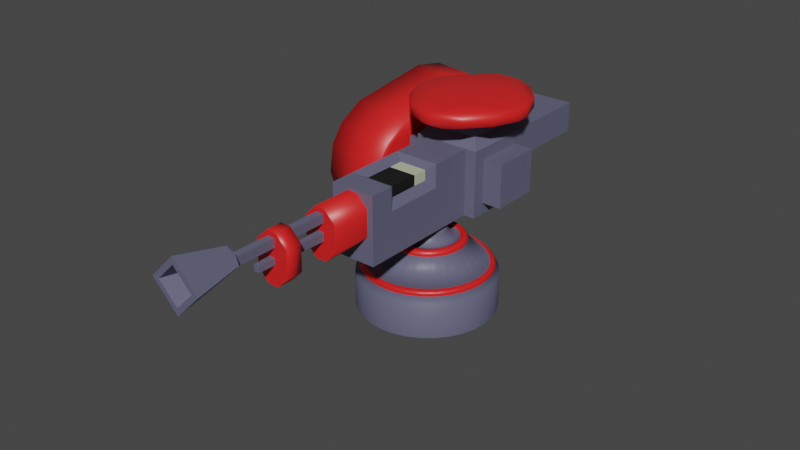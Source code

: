 # Source: MG_Turret_1.blend  (saved by Blender 2.81.16; exported with 4.5.12 LTS)
import bpy
from mathutils import Matrix  # noqa: F401  (used for matrix-valued properties, if any)

bpy.ops.wm.read_factory_settings(use_empty=True)
scene = bpy.context.scene
scene.name = 'Scene'

# ---- collections
col_collection = bpy.data.collections.new('Collection'); scene.collection.children.link(col_collection)

# ---- materials (node trees are filled in below, after node groups)
mat_grey_metal = bpy.data.materials.new('Grey_Metal')
mat_grey_metal.use_transparent_shadow = False
mat_base_red = bpy.data.materials.new('Base_Red')
mat_base_red.alpha_threshold = 0.0
mat_base_red.use_transparent_shadow = False
mat_base_red.line_color = (0.0, 0.0, 0.0, 1.0)
mat_light_grey_metal = bpy.data.materials.new('Light_Grey_Metal')
mat_light_grey_metal.use_transparent_shadow = False
mat_off_red = bpy.data.materials.new('Off_Red')
mat_off_red.use_transparent_shadow = False
mat_black = bpy.data.materials.new('Black')
mat_black.use_transparent_shadow = False

# ---- material node trees
mat_grey_metal.use_nodes = True; mat_grey_metal.node_tree.nodes.clear()
_N = mat_grey_metal.node_tree.nodes; _L = mat_grey_metal.node_tree.links
n0 = _N.new('ShaderNodeOutputMaterial'); n0.name = 'Material Output'; n0.location = (300, 300)
n1 = _N.new('ShaderNodeBsdfPrincipled'); n1.name = 'Principled BSDF'; n1.location = (10, 300)
n1.distribution = 'GGX'
n1.subsurface_method = 'BURLEY'
n1.inputs[0].default_value = (0.1208, 0.1225, 0.196, 1.0)
n1.inputs[3].default_value = 1.45
n1.inputs[27].default_value = (0.0, 0.0, 0.0, 1.0)
n1.inputs[28].default_value = 1.0
_L.new(n1.outputs[0], n0.inputs[0])
n0.is_active_output = True
mat_base_red.use_nodes = True; mat_base_red.node_tree.nodes.clear()
_N = mat_base_red.node_tree.nodes; _L = mat_base_red.node_tree.links
n0 = _N.new('ShaderNodeOutputMaterial'); n0.name = 'Material Output'; n0.location = (300, 300)
n1 = _N.new('ShaderNodeBsdfPrincipled'); n1.name = 'Principled BSDF'; n1.location = (10, 300)
n1.distribution = 'GGX'
n1.subsurface_method = 'BURLEY'
n1.inputs[0].default_value = (0.8, 0.01591, 0.01591, 1.0)
n1.inputs[2].default_value = 0.4
n1.inputs[3].default_value = 1.45
n1.inputs[27].default_value = (0.0, 0.0, 0.0, 1.0)
n1.inputs[28].default_value = 1.0
_L.new(n1.outputs[0], n0.inputs[0])
n0.is_active_output = True
mat_light_grey_metal.use_nodes = True; mat_light_grey_metal.node_tree.nodes.clear()
_N = mat_light_grey_metal.node_tree.nodes; _L = mat_light_grey_metal.node_tree.links
n0 = _N.new('ShaderNodeOutputMaterial'); n0.name = 'Material Output'; n0.location = (300, 300)
n1 = _N.new('ShaderNodeBsdfPrincipled'); n1.name = 'Principled BSDF'; n1.location = (10, 300)
n1.distribution = 'GGX'
n1.subsurface_method = 'BURLEY'
n1.inputs[0].default_value = (0.5099, 0.5705, 0.398, 1.0)
n1.inputs[3].default_value = 1.45
n1.inputs[27].default_value = (0.0, 0.0, 0.0, 1.0)
n1.inputs[28].default_value = 1.0
_L.new(n1.outputs[0], n0.inputs[0])
n0.is_active_output = True
mat_off_red.use_nodes = True; mat_off_red.node_tree.nodes.clear()
_N = mat_off_red.node_tree.nodes; _L = mat_off_red.node_tree.links
n0 = _N.new('ShaderNodeOutputMaterial'); n0.name = 'Material Output'; n0.location = (300, 300)
n1 = _N.new('ShaderNodeBsdfPrincipled'); n1.name = 'Principled BSDF'; n1.location = (10, 300)
n1.distribution = 'GGX'
n1.subsurface_method = 'BURLEY'
n1.inputs[0].default_value = (0.4385, 0.05051, 0.04706, 1.0)
n1.inputs[3].default_value = 1.45
n1.inputs[27].default_value = (0.0, 0.0, 0.0, 1.0)
n1.inputs[28].default_value = 1.0
_L.new(n1.outputs[0], n0.inputs[0])
n0.is_active_output = True
mat_black.use_nodes = True; mat_black.node_tree.nodes.clear()
_N = mat_black.node_tree.nodes; _L = mat_black.node_tree.links
n0 = _N.new('ShaderNodeOutputMaterial'); n0.name = 'Material Output'; n0.location = (300, 300)
n1 = _N.new('ShaderNodeBsdfPrincipled'); n1.name = 'Principled BSDF'; n1.location = (10, 300)
n1.distribution = 'GGX'
n1.subsurface_method = 'BURLEY'
n1.inputs[0].default_value = (0.0, 0.0, 0.0, 1.0)
n1.inputs[2].default_value = 1.0
n1.inputs[3].default_value = 1.45
n1.inputs[27].default_value = (0.0, 0.0, 0.0, 1.0)
n1.inputs[28].default_value = 1.0
_L.new(n1.outputs[0], n0.inputs[0])
n0.is_active_output = True

# ---- world
world_world = bpy.data.worlds.new('World'); scene.world = world_world
world_world.use_nodes = True; world_world.node_tree.nodes.clear()
_N = world_world.node_tree.nodes; _L = world_world.node_tree.links
n0 = _N.new('ShaderNodeOutputWorld'); n0.name = 'World Output'; n0.location = (300, 300)
n1 = _N.new('ShaderNodeBackground'); n1.name = 'Background'; n1.location = (10, 300)
n1.inputs[0].default_value = (0.05088, 0.05088, 0.05088, 1.0)
_L.new(n1.outputs[0], n0.inputs[0])
n0.is_active_output = True
world_world.color = (0.05088, 0.05088, 0.05088)
world_world.use_sun_shadow = False
world_world.sun_shadow_jitter_overblur = 0.0

# ---- meshes
me_cube_001 = bpy.data.meshes.new('Cube.001')
me_cube_001.from_pydata([(-0.2848, 0.2903, -0.8975), (-0.2848, 0.2903, -0.524), (-0.2848, 0.6639, -0.8975), (-0.2848, 0.6639, -0.524), (0.2848, 0.2903, -0.8975), (0.2848, 0.2903, -0.524), (0.2848, 0.6639, -0.8975), (0.2848, 0.6639, -0.524), (-0.2306, 0.7619, -0.7118), (-0.2848, 0.1923, -0.9955), (-0.2183, 0.2588, -0.3491), (-0.2183, 0.6954, -0.3491), (0.2183, 0.6954, -0.3491), (0.2306, 0.7619, -0.7118), (0.2848, 0.1923, -0.9955), (0.2183, 0.2588, -0.3491), (-0.2848, 0.1923, -0.426), (-0.2306, 0.7619, -0.4543), (0.2306, 0.7619, -0.4543), (0.2848, 0.1923, -0.426), (-0.4539, 0.6639, -0.8975), (-0.4539, 0.2903, -0.8975), (-0.4539, 0.2903, -0.524), (-0.4539, 0.6639, -0.524), (0.4539, 0.6639, -0.524), (0.4539, 0.6639, -0.8975), (0.4539, 0.2903, -0.8975), (0.4539, 0.2903, -0.524), (0.1899, 0.1923, -0.9955), (0.1899, 0.1923, -0.426), (-0.1899, 0.1923, -0.426), (-0.1899, 0.1923, -0.9955), (-0.2848, 0.7619, -0.426), (-0.2848, 0.7619, -0.9955), (0.2848, 0.7619, -0.9955), (0.2848, 0.7619, -0.426), (-0.2306, 1.482, -0.4543), (-0.2306, 1.482, -0.7118), (0.2306, 1.482, -0.7118), (0.2306, 1.482, -0.4543), (-0.1899, -0.7963, -0.9955), (-0.1899, -0.7963, -0.426), (0.1899, -0.7963, -0.9955), (0.1899, -0.7963, -0.426), (0.1899, -0.6078, -0.426), (-0.1899, -0.6078, -0.426), (-0.1899, -0.6078, -0.9955), (0.1899, -0.6078, -0.9955), (-0.1899, -0.1439, -0.426), (-0.1899, -0.1439, -0.9955), (0.1899, -0.1439, -0.9955), (0.1899, -0.1439, -0.426), (0.2848, 0.1923, -0.6242), (0.2848, 0.2903, -0.654), (0.4539, 0.2903, -0.654), (0.1899, -0.7963, -0.6242), (0.1899, 0.1923, -0.6242), (0.1899, -0.6078, -0.6242), (0.1899, -0.1439, -0.6242), (0.1421, -0.5455, -0.4632), (-0.09427, -0.5455, -0.4632), (-0.09427, -0.2062, -0.4632), (0.1421, -0.2062, -0.4632), (0.1421, -0.5455, -0.5496), (0.1421, -0.2062, -0.5496), (0.2183, 0.6954, -0.2551), (0.2183, 0.2588, -0.2551), (-0.2183, 0.2588, -0.2551), (-0.2183, 0.6954, -0.2551), (-0.2198, 0.2593, -0.07496), (-0.2198, 0.6959, -0.07496), (0.2168, 0.6959, -0.07496), (0.2168, 0.2593, -0.07496), (0.4493, 0.5807, -0.2244), (-0.4483, 0.373, -0.2365), (0.1036, 0.02789, -0.2284), (-0.1038, 0.926, -0.2324), (0.4468, 0.5816, -0.09363), (0.447, 0.3742, -0.09364), (-0.4508, 0.374, -0.1057), (-0.451, 0.5805, -0.1057), (0.1023, 0.02869, -0.09765), (-0.1049, 0.02858, -0.09766), (-0.1051, 0.9268, -0.1017), (0.1017, 0.9269, -0.1017), (0.4073, 0.7269, -0.2025), (0.4918, 0.5231, -0.1999), (0.4493, 0.5807, -0.2244), (0.4918, 0.4318, -0.1993), (0.4076, 0.228, -0.1996), (0.4733, 0.4298, -0.2099), (-0.4073, 0.2273, -0.2138), (-0.4918, 0.431, -0.2164), (-0.4484, 0.373, -0.2365), (-0.4918, 0.5224, -0.2169), (-0.4076, 0.7262, -0.2167), (-0.4729, 0.5242, -0.2259), (0.2495, 0.06963, -0.2014), (0.04583, -0.01492, -0.2045), (0.1036, 0.02786, -0.2284), (-0.04541, -0.01498, -0.2061), (-0.2492, 0.0693, -0.2101), (-0.04721, 0.003752, -0.217), (-0.2495, 0.8845, -0.2148), (-0.04583, 0.9691, -0.2118), (-0.1038, 0.926, -0.2324), (0.04541, 0.9691, -0.2102), (0.2492, 0.8849, -0.2062), (0.04737, 0.9503, -0.2188), (0.4061, 0.2285, -0.1134), (0.4903, 0.4323, -0.1131), (0.4471, 0.3741, -0.09365), (0.4903, 0.5236, -0.1137), (0.4058, 0.7274, -0.1163), (0.4469, 0.5817, -0.09364), (-0.4091, 0.7267, -0.1305), (-0.4933, 0.5228, -0.1308), (-0.451, 0.5806, -0.1058), (-0.4933, 0.4315, -0.1302), (-0.4088, 0.2278, -0.1276), (-0.4508, 0.3739, -0.1057), (-0.2507, 0.06979, -0.1239), (-0.04691, -0.01448, -0.1199), (-0.1049, 0.02855, -0.09767), (0.04433, -0.01442, -0.1183), (0.248, 0.07013, -0.1153), (0.1023, 0.02866, -0.09766), (0.2477, 0.8854, -0.12), (0.04391, 0.9696, -0.124), (0.1018, 0.9269, -0.1017), (-0.04733, 0.9696, -0.1256), (-0.251, 0.885, -0.1287), (-0.1051, 0.9268, -0.1017)], [], [(1, 3, 23, 22), (17, 18, 39, 36), (6, 7, 24, 25), (16, 9, 31, 30), (33, 34, 14, 9), (82, 81, 72, 69), (0, 2, 33, 9), (1, 0, 9, 16), (3, 1, 16, 32), (2, 3, 32, 33), (7, 6, 34, 35), (6, 4, 14, 34), (5, 7, 35, 19), (53, 5, 19, 52), (10, 11, 32, 16), (11, 12, 35, 32), (12, 15, 19, 35), (15, 10, 16, 19), (67, 66, 75, 102, 101, 91, 93, 74), (68, 67, 74, 96, 95, 103, 105, 76), (103, 95, 115, 131), (65, 68, 76, 108, 107, 85, 87, 73), (2, 0, 21, 20), (53, 4, 26, 54), (4, 6, 25, 26), (3, 2, 20, 23), (0, 1, 22, 21), (7, 5, 27, 24), (57, 44, 43, 55), (9, 14, 28, 31), (19, 16, 30, 29), (52, 19, 29, 56), (46, 47, 42, 40), (45, 46, 40, 41), (44, 45, 41, 43), (17, 8, 33, 32), (8, 13, 34, 33), (18, 17, 32, 35), (13, 18, 35, 34), (37, 36, 39, 38), (8, 17, 36, 37), (18, 13, 38, 39), (13, 8, 37, 38), (30, 31, 49, 48), (29, 30, 48, 51), (40, 42, 55, 43, 41), (49, 50, 47, 46), (48, 49, 46, 45), (56, 29, 51, 58), (31, 28, 50, 49), (28, 56, 58, 50), (50, 58, 57, 47), (14, 52, 56, 28), (47, 57, 55, 42), (5, 53, 54, 27), (4, 53, 52, 14), (44, 57, 63, 59), (48, 45, 60, 61), (57, 58, 64, 63), (45, 44, 59, 60), (58, 51, 62, 64), (51, 48, 61, 62), (12, 11, 68, 65), (10, 15, 66, 67), (11, 10, 67, 68), (15, 12, 65, 66), (93, 92, 94, 96, 74), (77, 114, 113, 127, 129, 84, 71), (99, 98, 100, 102, 75), (66, 65, 73, 90, 89, 97, 99, 75), (117, 116, 118, 120, 79, 80), (71, 70, 69, 72), (123, 122, 124, 126, 81, 82), (84, 83, 70, 71), (80, 79, 69, 70), (79, 120, 119, 121, 123, 82, 69), (78, 77, 71, 72), (86, 112, 110, 88), (116, 94, 92, 118), (122, 100, 98, 124), (128, 106, 104, 130), (81, 126, 125, 109, 111, 78, 72), (83, 132, 131, 115, 117, 80, 70), (129, 128, 130, 132, 83, 84), (111, 110, 112, 114, 77, 78), (91, 101, 121, 119), (105, 104, 106, 108, 76), (85, 107, 127, 113), (97, 89, 109, 125), (85, 86, 87), (88, 89, 90), (91, 92, 93), (94, 95, 96), (97, 98, 99), (100, 101, 102), (103, 104, 105), (106, 107, 108), (109, 110, 111), (112, 113, 114), (115, 116, 117), (118, 119, 120), (121, 122, 123), (124, 125, 126), (127, 128, 129), (130, 131, 132), (127, 107, 106, 128), (103, 131, 130, 104), (115, 95, 94, 116), (91, 119, 118, 92), (121, 101, 100, 122), (97, 125, 124, 98), (85, 113, 112, 86), (109, 89, 88, 110), (87, 86, 88, 90, 73), (25, 24, 27, 54, 26)])
me_cube_001.polygons.foreach_set('use_smooth', [0, 0, 0, 0, 0, 1, 0, 0, 0, 0, 0, 0, 0, 0, 0, 0, 0, 0, 1, 1, 1, 1, 0, 0, 0, 0, 0, 0, 0, 0, 0, 0, 0, 0, 0, 0, 0, 0, 0, 0, 0, 0, 0, 0, 0, 0, 0, 0, 0, 0, 0, 0, 0, 0, 0, 0, 0, 0, 0, 0, 0, 0, 0, 0, 0, 0, 1, 1, 1, 1, 1, 1, 1, 1, 1, 1, 1, 1, 1, 1, 1, 1, 1, 1, 1, 1, 1, 1, 1, 1, 1, 1, 1, 1, 1, 1, 1, 1, 1, 1, 1, 1, 1, 1, 1, 1, 1, 1, 1, 1, 1, 1, 1, 1, 0])
me_cube_001.polygons.foreach_set('material_index', [0, 0, 0, 0, 0, 1, 0, 0, 0, 0, 0, 0, 0, 0, 0, 0, 0, 0, 1, 1, 1, 1, 0, 0, 0, 0, 0, 0, 0, 0, 0, 0, 0, 0, 0, 0, 0, 0, 0, 0, 0, 0, 0, 0, 0, 0, 0, 0, 0, 0, 0, 0, 0, 0, 0, 0, 0, 0, 0, 0, 0, 0, 0, 0, 0, 0, 1, 1, 1, 1, 1, 1, 1, 1, 1, 1, 1, 1, 1, 1, 1, 1, 1, 1, 1, 1, 1, 1, 1, 1, 1, 1, 1, 1, 1, 1, 1, 1, 1, 1, 1, 1, 1, 1, 1, 1, 1, 1, 1, 1, 1, 1, 1, 1, 0])
_uv = me_cube_001.uv_layers.new(name='UVMap')
_uv.uv.foreach_set('vector', [0.582, 0.04301, 0.582, 0.207, 0.582, 0.207, 0.582, 0.04301, 0.6012, 0.2738, 0.6012, 0.4762, 0.6012, 0.4762, 0.6012, 0.2738, 0.418, 0.543, 0.582, 0.543, 0.582, 0.543, 0.418, 0.543, 0.625, 0.0, 0.375, 0.0, 0.375, 0.0, 0.625, 0.0, 0.125, 0.5, 0.375, 0.5, 0.375, 0.75, 0.125, 0.75, 0.7444, 0.7345, 0.6405, 0.7345, 0.6405, 0.7345, 0.8595, 0.7345, 0.418, 0.04301, 0.418, 0.207, 0.375, 0.25, 0.375, 0.0, 0.582, 0.04301, 0.418, 0.04301, 0.375, 0.0, 0.625, 0.0, 0.582, 0.207, 0.582, 0.04301, 0.625, 0.0, 0.625, 0.25, 0.418, 0.207, 0.582, 0.207, 0.625, 0.25, 0.375, 0.25, 0.582, 0.543, 0.418, 0.543, 0.375, 0.5, 0.625, 0.5, 0.418, 0.543, 0.418, 0.707, 0.375, 0.75, 0.375, 0.5, 0.582, 0.707, 0.582, 0.543, 0.625, 0.5, 0.625, 0.75, 0.5249, 0.707, 0.582, 0.707, 0.625, 0.75, 0.538, 0.75, 0.8595, 0.7345, 0.8595, 0.5155, 0.875, 0.5, 0.875, 0.75, 0.8595, 0.5155, 0.6405, 0.5155, 0.625, 0.5, 0.875, 0.5, 0.6405, 0.5155, 0.6405, 0.7345, 0.625, 0.75, 0.625, 0.5, 0.6405, 0.7345, 0.8595, 0.7345, 0.875, 0.75, 0.625, 0.75, 0.8595, 0.7345, 0.6405, 0.7345, 0.6405, 0.7345, 0.6714, 0.7345, 0.7237, 0.7345, 0.7763, 0.7345, 0.8594, 0.7345, 0.8595, 0.7345, 0.8595, 0.5155, 0.8595, 0.7345, 0.8595, 0.7345, 0.8595, 0.7035, 0.8595, 0.6514, 0.8595, 0.5986, 0.8595, 0.5156, 0.8595, 0.5155, 0.8595, 0.5986, 0.8595, 0.6514, 0.8595, 0.6514, 0.8595, 0.5986, 0.6405, 0.5155, 0.8595, 0.5155, 0.8595, 0.5155, 0.8285, 0.5155, 0.7763, 0.5155, 0.7237, 0.5155, 0.6406, 0.5155, 0.6405, 0.5155, 0.418, 0.207, 0.418, 0.04301, 0.418, 0.04301, 0.418, 0.207, 0.5249, 0.707, 0.418, 0.707, 0.418, 0.707, 0.5249, 0.707, 0.418, 0.707, 0.418, 0.543, 0.418, 0.543, 0.418, 0.707, 0.582, 0.207, 0.418, 0.207, 0.418, 0.207, 0.582, 0.207, 0.418, 0.04301, 0.582, 0.04301, 0.582, 0.04301, 0.418, 0.04301, 0.582, 0.543, 0.582, 0.707, 0.582, 0.707, 0.582, 0.543, 0.538, 0.75, 0.625, 0.75, 0.625, 0.75, 0.538, 0.75, 0.125, 0.75, 0.375, 0.75, 0.375, 0.75, 0.125, 0.75, 0.625, 0.75, 0.875, 0.75, 0.875, 0.75, 0.625, 0.75, 0.538, 0.75, 0.625, 0.75, 0.625, 0.75, 0.538, 0.75, 0.125, 0.75, 0.375, 0.75, 0.375, 0.75, 0.125, 0.75, 0.625, 0.0, 0.375, 0.0, 0.375, 0.0, 0.625, 0.0, 0.625, 0.75, 0.875, 0.75, 0.875, 0.75, 0.625, 0.75, 0.6012, 0.2738, 0.3988, 0.2738, 0.375, 0.25, 0.625, 0.25, 0.3988, 0.2738, 0.3988, 0.4762, 0.375, 0.5, 0.375, 0.25, 0.6012, 0.4762, 0.6012, 0.2738, 0.625, 0.25, 0.625, 0.5, 0.3988, 0.4762, 0.6012, 0.4762, 0.625, 0.5, 0.375, 0.5, 0.3988, 0.2738, 0.6012, 0.2738, 0.6012, 0.4762, 0.3988, 0.4762, 0.3988, 0.2738, 0.6012, 0.2738, 0.6012, 0.2738, 0.3988, 0.2738, 0.6012, 0.4762, 0.3988, 0.4762, 0.3988, 0.4762, 0.6012, 0.4762, 0.3988, 0.4762, 0.3988, 0.2738, 0.3988, 0.2738, 0.3988, 0.4762, 0.625, 0.0, 0.375, 0.0, 0.375, 0.0, 0.625, 0.0, 0.625, 0.75, 0.875, 0.75, 0.875, 0.75, 0.625, 0.75, 0.125, 0.75, 0.375, 0.75, 0.538, 0.75, 0.625, 0.75, 0.875, 0.75, 0.125, 0.75, 0.375, 0.75, 0.375, 0.75, 0.125, 0.75, 0.625, 0.0, 0.375, 0.0, 0.375, 0.0, 0.625, 0.0, 0.538, 0.75, 0.625, 0.75, 0.625, 0.75, 0.538, 0.75, 0.125, 0.75, 0.375, 0.75, 0.375, 0.75, 0.125, 0.75, 0.375, 0.75, 0.538, 0.75, 0.538, 0.75, 0.375, 0.75, 0.375, 0.75, 0.538, 0.75, 0.538, 0.75, 0.375, 0.75, 0.375, 0.75, 0.538, 0.75, 0.538, 0.75, 0.375, 0.75, 0.375, 0.75, 0.538, 0.75, 0.538, 0.75, 0.375, 0.75, 0.582, 0.707, 0.5249, 0.707, 0.5249, 0.707, 0.582, 0.707, 0.418, 0.707, 0.5249, 0.707, 0.538, 0.75, 0.375, 0.75, 0.625, 0.75, 0.538, 0.75, 0.538, 0.75, 0.625, 0.75, 0.625, 0.0, 0.625, 0.0, 0.625, 0.0, 0.625, 0.0, 0.538, 0.75, 0.538, 0.75, 0.538, 0.75, 0.538, 0.75, 0.875, 0.75, 0.625, 0.75, 0.625, 0.75, 0.875, 0.75, 0.538, 0.75, 0.625, 0.75, 0.625, 0.75, 0.538, 0.75, 0.625, 0.75, 0.875, 0.75, 0.875, 0.75, 0.625, 0.75, 0.6405, 0.5155, 0.8595, 0.5155, 0.8595, 0.5155, 0.6405, 0.5155, 0.8595, 0.7345, 0.6405, 0.7345, 0.6405, 0.7345, 0.8595, 0.7345, 0.8595, 0.5155, 0.8595, 0.7345, 0.8595, 0.7345, 0.8595, 0.5155, 0.6405, 0.7345, 0.6405, 0.5155, 0.6405, 0.5155, 0.6405, 0.7345, 0.8594, 0.7345, 0.8244, 0.7345, 0.8396, 0.7345, 0.8595, 0.7345, 0.8595, 0.7345, 0.6405, 0.5155, 0.6406, 0.5155, 0.7237, 0.5155, 0.7763, 0.5155, 0.7558, 0.5155, 0.7558, 0.5155, 0.6405, 0.5155, 0.6405, 0.7344, 0.6405, 0.6994, 0.6405, 0.7146, 0.6405, 0.7345, 0.6405, 0.7345, 0.6405, 0.7345, 0.6405, 0.5155, 0.6405, 0.5155, 0.6405, 0.5465, 0.6405, 0.5986, 0.6405, 0.6514, 0.6405, 0.7344, 0.6405, 0.7345, 0.8595, 0.631, 0.8595, 0.6994, 0.8595, 0.7146, 0.8595, 0.7345, 0.8595, 0.7345, 0.8595, 0.6309, 0.6405, 0.5155, 0.8595, 0.5155, 0.8595, 0.7345, 0.6405, 0.7345, 0.7443, 0.7345, 0.6756, 0.7345, 0.6604, 0.7345, 0.6405, 0.7345, 0.6405, 0.7345, 0.7444, 0.7345, 0.7558, 0.5155, 0.8595, 0.5155, 0.8595, 0.5155, 0.6405, 0.5155, 0.8595, 0.6309, 0.8595, 0.7345, 0.8595, 0.7345, 0.8595, 0.5155, 0.8595, 0.7345, 0.8594, 0.7345, 0.7763, 0.7345, 0.7237, 0.7345, 0.7443, 0.7345, 0.7444, 0.7345, 0.8595, 0.7345, 0.6405, 0.6195, 0.6405, 0.5155, 0.6405, 0.5155, 0.6405, 0.7345, 0.6756, 0.5354, 0.6756, 0.5354, 0.6604, 0.5506, 0.6604, 0.5506, 0.8396, 0.6994, 0.8396, 0.6994, 0.8244, 0.7146, 0.8244, 0.7146, 0.6756, 0.7146, 0.6756, 0.7146, 0.6604, 0.6994, 0.6604, 0.6994, 0.8244, 0.5354, 0.8244, 0.5354, 0.8396, 0.5506, 0.8396, 0.5506, 0.6405, 0.7345, 0.6405, 0.7344, 0.6405, 0.6514, 0.6405, 0.5986, 0.6405, 0.6195, 0.6405, 0.6195, 0.6405, 0.7345, 0.8595, 0.5155, 0.8595, 0.5156, 0.8595, 0.5986, 0.8595, 0.6514, 0.8595, 0.631, 0.8595, 0.6309, 0.8595, 0.5155, 0.7558, 0.5155, 0.8244, 0.5155, 0.8396, 0.5155, 0.8595, 0.5155, 0.8595, 0.5155, 0.7558, 0.5155, 0.6405, 0.6195, 0.6405, 0.5506, 0.6405, 0.5354, 0.6405, 0.5155, 0.6405, 0.5155, 0.6405, 0.6195, 0.7763, 0.7345, 0.7237, 0.7345, 0.7237, 0.7345, 0.7763, 0.7345, 0.8595, 0.5156, 0.8595, 0.5506, 0.8595, 0.5354, 0.8595, 0.5155, 0.8595, 0.5155, 0.7237, 0.5155, 0.7763, 0.5155, 0.7763, 0.5155, 0.7237, 0.5155, 0.6405, 0.6514, 0.6405, 0.5986, 0.6405, 0.5986, 0.6405, 0.6514, 0.7237, 0.5155, 0.6955, 0.5155, 0.6955, 0.5155, 0.6604, 0.5506, 0.6405, 0.5705, 0.6601, 0.5509, 0.7763, 0.7345, 0.8595, 0.7345, 0.8594, 0.7345, 0.8396, 0.7345, 0.8595, 0.7345, 0.8595, 0.7345, 0.6405, 0.6514, 0.6405, 0.7345, 0.6405, 0.7344, 0.6756, 0.7146, 0.6955, 0.7345, 0.676, 0.7149, 0.8595, 0.5986, 0.8595, 0.5155, 0.8595, 0.5156, 0.8595, 0.5354, 0.8595, 0.5155, 0.8595, 0.5155, 0.6405, 0.5986, 0.6405, 0.6195, 0.6405, 0.6195, 0.6756, 0.5354, 0.6955, 0.5155, 0.6853, 0.5258, 0.8595, 0.6514, 0.8595, 0.6309, 0.8595, 0.631, 0.8595, 0.7146, 0.8595, 0.7345, 0.8595, 0.7345, 0.7237, 0.7345, 0.7444, 0.7345, 0.7443, 0.7345, 0.6604, 0.6994, 0.6405, 0.6795, 0.6507, 0.6897, 0.7763, 0.5155, 0.7558, 0.5155, 0.7558, 0.5155, 0.8396, 0.5155, 0.8595, 0.5155, 0.8595, 0.5155, 0.7763, 0.5155, 0.7763, 0.5155, 0.8244, 0.5354, 0.8244, 0.5354, 0.8595, 0.5986, 0.8595, 0.5986, 0.8396, 0.5506, 0.8396, 0.5506, 0.8595, 0.6514, 0.8595, 0.6514, 0.8396, 0.6994, 0.8396, 0.6994, 0.7763, 0.7345, 0.7763, 0.7345, 0.8244, 0.7146, 0.8244, 0.7146, 0.7237, 0.7345, 0.7237, 0.7345, 0.6756, 0.7146, 0.6756, 0.7146, 0.6405, 0.6514, 0.6405, 0.6514, 0.6604, 0.6994, 0.6604, 0.6994, 0.7237, 0.5155, 0.7237, 0.5155, 0.6756, 0.5354, 0.6756, 0.5354, 0.6405, 0.5986, 0.6405, 0.5986, 0.6604, 0.5506, 0.6604, 0.5506, 0.6406, 0.5155, 0.6756, 0.5155, 0.6604, 0.5155, 0.6405, 0.5155, 0.6405, 0.5155, 0.418, 0.543, 0.582, 0.543, 0.582, 0.707, 0.5249, 0.707, 0.418, 0.707])
me_cube_001.materials.append(mat_grey_metal)
me_cube_001.materials.append(mat_base_red)
me_cube_001.use_remesh_fix_poles = True
me_cube_001.use_remesh_preserve_attributes = False
me_cube_001.use_mirror_vertex_groups = False
me_cube_001.update()
me_cube_002 = bpy.data.meshes.new('Cube.002')
me_cube_002.from_pydata([(0.1421, -0.5455, -0.4632), (-0.09427, -0.5455, -0.4632), (-0.09427, -0.2062, -0.4632), (0.1421, -0.2062, -0.4632), (0.1421, -0.5455, -0.5496), (0.1421, -0.2062, -0.5496)], [], [(4, 5, 3, 0), (0, 3, 2, 1)])
me_cube_002.polygons.foreach_set('material_index', [1, 1])
_uv = me_cube_002.uv_layers.new(name='UVMap')
_uv.uv.foreach_set('vector', [0.538, 0.75, 0.538, 0.75, 0.625, 0.75, 0.625, 0.75, 0.625, 0.75, 0.625, 0.75, 0.875, 0.75, 0.625, 0.0])
me_cube_002.materials.append(mat_grey_metal)
me_cube_002.materials.append(mat_light_grey_metal)
me_cube_002.use_remesh_fix_poles = True
me_cube_002.use_remesh_preserve_attributes = False
me_cube_002.use_mirror_vertex_groups = False
me_cube_002.update()
me_cube_003 = bpy.data.meshes.new('Cube.003')
me_cube_003.from_pydata([(-0.03865, -1.344, -0.4785), (0.03865, -1.344, -0.4785), (-0.03865, -1.344, -0.6513), (0.03865, -1.344, -0.6513), (-0.03865, -1.344, -0.5649), (0.03865, -1.344, -0.7377), (-0.03865, -1.344, -0.7377), (0.03865, -1.344, -0.5649), (0.02773, -2.0, -0.7255), (0.02773, -2.0, -0.6635), (-0.02773, -2.0, -0.6635), (-0.02773, -2.0, -0.7255), (0.03865, -2.256, -0.5649), (0.03865, -2.256, -0.4785), (-0.03865, -2.256, -0.5649), (-0.03865, -2.256, -0.4785)], [], [(6, 5, 8, 11), (2, 6, 11, 10), (11, 8, 9, 10), (5, 3, 9, 8), (3, 2, 10, 9), (7, 1, 13, 12), (1, 0, 15, 13), (4, 7, 12, 14), (0, 4, 14, 15)])
_uv = me_cube_003.uv_layers.new(name='UVMap')
_uv.uv.foreach_set('vector', [0.4779, 0.8989, 0.4779, 0.8511, 0.4779, 0.8511, 0.4779, 0.8989, 0.5, 0.8989, 0.4779, 0.8989, 0.4779, 0.8989, 0.5, 0.8989, 0.4779, 0.8989, 0.4779, 0.8511, 0.5, 0.8511, 0.5, 0.8989, 0.4779, 0.8511, 0.5, 0.8511, 0.5, 0.8511, 0.4779, 0.8511, 0.5, 0.8511, 0.5, 0.8989, 0.5, 0.8989, 0.5, 0.8511, 0.5221, 0.8511, 0.5441, 0.8511, 0.5441, 0.8511, 0.5221, 0.8511, 0.5441, 0.8511, 0.5441, 0.8989, 0.5441, 0.8989, 0.5441, 0.8511, 0.5221, 0.8989, 0.5221, 0.8511, 0.5221, 0.8511, 0.5221, 0.8989, 0.5441, 0.8989, 0.5221, 0.8989, 0.5221, 0.8989, 0.5441, 0.8989])
me_cube_003.materials.append(mat_grey_metal)
me_cube_003.use_remesh_fix_poles = True
me_cube_003.use_remesh_preserve_attributes = False
me_cube_003.use_mirror_vertex_groups = False
me_cube_003.update()
me_cube_004 = bpy.data.meshes.new('Cube.004')
me_cube_004.from_pydata([(-0.3698, 0.977, -0.9786), (-0.3681, 0.6035, -0.9757), (-0.3712, 0.6063, -0.6022), (-0.3729, 0.9799, -0.605), (-0.3805, 0.299, -0.481), (-0.385, 1.289, -0.4885), (-0.3918, 0.4551, -0.3639), (-0.39, 0.2273, -0.4562), (-0.3805, 0.2991, -0.4809), (-0.3882, 0.0856, -0.5958), (-0.3859, -0.01016, -0.8221), (-0.3847, 0.101, -0.6147), (-0.3933, 1.593, -0.8343), (-0.3947, 1.5, -0.6066), (-0.391, 1.485, -0.6252), (-0.3952, 1.361, -0.4648), (-0.395, 1.135, -0.3691), (-0.385, 1.289, -0.4885), (-0.9982, -0.013, -0.8271), (-1.0, 0.08275, -0.6008), (-1.002, 0.2245, -0.4612), (-1.004, 0.4522, -0.3689), (-1.007, 1.132, -0.3741), (-1.007, 1.358, -0.4698), (-1.007, 1.498, -0.6116), (-1.006, 1.59, -0.8393), (1.164, 1.368, -0.452), (-0.3896, 1.473, -1.22), (-0.391, 1.591, -1.104), (-0.3865, 1.482, -1.178), (-0.3837, -0.01221, -1.092), (-0.3833, 0.1033, -1.209), (-0.3802, 0.09581, -1.167), (-1.003, 1.588, -1.109), (-1.002, 1.471, -1.225), (-0.9955, 0.1005, -1.214), (-0.996, -0.01505, -1.097)], [], [(1, 2, 4, 11, 10, 30, 32), (2, 3, 5, 17, 16, 6, 8, 4), (27, 31, 35, 34), (12, 28, 33, 25), (30, 10, 18, 36), (7, 20, 19, 9), (23, 15, 13, 24), (35, 36, 18, 19, 20, 21, 22, 23, 24, 25, 33, 34), (3, 0, 29, 28, 12, 14, 5), (6, 16, 22, 21), (14, 13, 15, 17, 5), (6, 7, 8), (9, 10, 11), (12, 13, 14), (15, 16, 17), (22, 16, 15, 23), (12, 25, 24, 13), (6, 21, 20, 7), (18, 10, 9, 19), (8, 7, 9, 11, 4), (30, 31, 32), (30, 36, 35, 31), (33, 28, 27, 34), (0, 1, 32, 31, 27, 29), (29, 27, 28)])
me_cube_004.polygons.foreach_set('use_smooth', [True] * 25)
_uv = me_cube_004.uv_layers.new(name='UVMap')
_uv.uv.foreach_set('vector', [0.418, 0.04301, 0.582, 0.04301, 0.582, 0.04301, 0.5412, 0.04301, 0.4927, 0.04301, 0.4405, 0.04301, 0.418, 0.04301, 0.582, 0.04301, 0.582, 0.207, 0.582, 0.207, 0.582, 0.207, 0.582, 0.1598, 0.582, 0.09025, 0.582, 0.04302, 0.582, 0.04301, 0.418, 0.1951, 0.418, 0.05492, 0.418, 0.05492, 0.418, 0.1951, 0.4927, 0.207, 0.4405, 0.207, 0.4405, 0.207, 0.4927, 0.207, 0.4405, 0.04301, 0.4927, 0.04301, 0.4927, 0.04301, 0.4405, 0.04301, 0.5638, 0.06702, 0.5638, 0.06702, 0.5366, 0.05263, 0.5366, 0.05263, 0.5638, 0.183, 0.5638, 0.183, 0.5366, 0.1974, 0.5366, 0.1974, 0.418, 0.05492, 0.4405, 0.04301, 0.4927, 0.04301, 0.5366, 0.05263, 0.5638, 0.06702, 0.582, 0.09025, 0.582, 0.1598, 0.5638, 0.183, 0.5366, 0.1974, 0.4927, 0.207, 0.4405, 0.207, 0.418, 0.1951, 0.582, 0.207, 0.418, 0.207, 0.418, 0.207, 0.4405, 0.207, 0.4927, 0.207, 0.5412, 0.207, 0.582, 0.207, 0.582, 0.09025, 0.582, 0.1598, 0.582, 0.1598, 0.582, 0.09025, 0.5412, 0.207, 0.5366, 0.207, 0.5638, 0.207, 0.582, 0.207, 0.582, 0.207, 0.582, 0.09025, 0.582, 0.04618, 0.582, 0.04302, 0.582, 0.05263, 0.582, 0.04301, 0.582, 0.04301, 0.4927, 0.207, 0.5408, 0.207, 0.5412, 0.207, 0.5638, 0.207, 0.582, 0.207, 0.582, 0.207, 0.582, 0.1598, 0.582, 0.1598, 0.5638, 0.183, 0.5638, 0.183, 0.4927, 0.207, 0.4927, 0.207, 0.5366, 0.1974, 0.5366, 0.1974, 0.582, 0.09025, 0.582, 0.09025, 0.5638, 0.06702, 0.5638, 0.06702, 0.4927, 0.04301, 0.4927, 0.04301, 0.5366, 0.05263, 0.5366, 0.05263, 0.582, 0.04302, 0.582, 0.06702, 0.582, 0.05263, 0.582, 0.04301, 0.582, 0.04301, 0.4405, 0.04301, 0.418, 0.04301, 0.418, 0.04301, 0.4405, 0.04301, 0.4405, 0.04301, 0.418, 0.05492, 0.418, 0.05492, 0.4405, 0.207, 0.4405, 0.207, 0.418, 0.1951, 0.418, 0.1951, 0.418, 0.207, 0.418, 0.04301, 0.418, 0.04301, 0.418, 0.05492, 0.418, 0.1951, 0.418, 0.207, 0.418, 0.207, 0.418, 0.1951, 0.4405, 0.207])
me_cube_004.materials.append(mat_base_red)
me_cube_004.materials.append(mat_grey_metal)
me_cube_004.use_remesh_fix_poles = True
me_cube_004.use_remesh_preserve_attributes = False
me_cube_004.use_mirror_vertex_groups = False
me_cube_004.update()
me_cube_006 = bpy.data.meshes.new('Cube.006')
me_cube_006.from_pydata([(0.03865, -2.256, -0.5649), (0.03865, -2.256, -0.4785), (-0.03865, -2.256, -0.5649), (-0.03865, -2.256, -0.4785), (0.0005786, -2.287, -0.6104), (0.001162, -2.809, -0.6497), (0.08862, -2.287, -0.5223), (0.128, -2.809, -0.5229), (-0.128, -2.809, -0.5206), (-0.001161, -2.809, -0.3937), (-0.08862, -2.287, -0.5212), (-0.0005784, -2.287, -0.4331), (-0.1779, -2.809, -0.5206), (0.001162, -2.809, -0.6997), (-0.001161, -2.809, -0.3438), (0.1779, -2.809, -0.5229), (-0.06376, -2.485, -0.5212), (0.0005787, -2.485, -0.5855), (-0.0005783, -2.485, -0.458), (0.06376, -2.485, -0.5223)], [], [(4, 2, 0), (0, 1, 6), (3, 2, 10), (11, 1, 3), (7, 9, 18, 19), (11, 10, 12, 14), (10, 4, 13, 12), (6, 11, 14, 15), (4, 6, 15, 13), (4, 0, 6), (2, 4, 10), (1, 11, 6), (3, 10, 11), (5, 8, 12, 13), (8, 9, 14, 12), (9, 7, 15, 14), (7, 5, 13, 15), (8, 5, 17, 16), (5, 7, 19, 17), (9, 8, 16, 18)])
me_cube_006.polygons.foreach_set('use_smooth', [1, 1, 1, 1, 0, 0, 0, 0, 0, 0, 0, 0, 0, 0, 0, 0, 0, 0, 0, 0])
_uv = me_cube_006.uv_layers.new(name='UVMap')
_uv.uv.foreach_set('vector', [0.0, 0.0, 0.5221, 0.8989, 0.5221, 0.8511, 0.5221, 0.8511, 0.5441, 0.8511, 0.0, 0.0, 0.5441, 0.8989, 0.5221, 0.8989, 0.0, 0.0, 0.0, 0.0, 0.5441, 0.8511, 0.5441, 0.8989, 0.541, 0.8578, 0.541, 0.8922, 0.541, 0.8922, 0.541, 0.8578, 0.5441, 0.8989, 0.5221, 0.8989, 0.5221, 0.8989, 0.5441, 0.8989, 0.5221, 0.8989, 0.5221, 0.8511, 0.5221, 0.8511, 0.5221, 0.8989, 0.5441, 0.8511, 0.5441, 0.8989, 0.5441, 0.8989, 0.5441, 0.8511, 0.5221, 0.8511, 0.5441, 0.8511, 0.5441, 0.8511, 0.5221, 0.8511, 0.0, 0.0, 0.5221, 0.8511, 0.0, 0.0, 0.5221, 0.8989, 0.0, 0.0, 0.5221, 0.8989, 0.5441, 0.8511, 0.5441, 0.8989, 0.0, 0.0, 0.5441, 0.8989, 0.5221, 0.8989, 0.0, 0.0, 0.5252, 0.8578, 0.5252, 0.8922, 0.5221, 0.8989, 0.5221, 0.8511, 0.5252, 0.8922, 0.541, 0.8922, 0.5441, 0.8989, 0.5221, 0.8989, 0.541, 0.8922, 0.541, 0.8578, 0.5441, 0.8511, 0.5441, 0.8989, 0.541, 0.8578, 0.5252, 0.8578, 0.5221, 0.8511, 0.5441, 0.8511, 0.5252, 0.8922, 0.5252, 0.8578, 0.5252, 0.8578, 0.5252, 0.8922, 0.5252, 0.8578, 0.541, 0.8578, 0.541, 0.8578, 0.5252, 0.8578, 0.541, 0.8922, 0.5252, 0.8922, 0.5252, 0.8922, 0.541, 0.8922])
me_cube_006.materials.append(mat_grey_metal)
me_cube_006.use_remesh_fix_poles = True
me_cube_006.use_remesh_preserve_attributes = False
me_cube_006.use_mirror_vertex_groups = False
me_cube_006.update()
me_cube_007 = bpy.data.meshes.new('Cube.007')
me_cube_007.from_pydata([(0.1386, -0.7963, -0.5887), (0.1386, -1.344, -0.5887), (-0.1386, -0.7963, -0.5402), (-0.04366, -0.7963, -0.4452), (0.04366, -0.7963, -0.4452), (0.1386, -0.7963, -0.5402), (0.1386, -0.7963, -0.7625), (0.04366, -0.7963, -0.8574), (-0.04366, -0.7963, -0.8574), (-0.1386, -0.7963, -0.7625), (-0.1386, -1.344, -0.7625), (-0.04366, -1.344, -0.8574), (-0.04366, -1.344, -0.4452), (-0.1386, -1.344, -0.5402), (0.04366, -1.344, -0.8574), (0.1386, -1.344, -0.7625), (0.1386, -1.344, -0.5402), (0.04366, -1.344, -0.4452), (-0.1386, -1.813, -0.7625), (-0.04366, -1.813, -0.8574), (0.1386, -1.813, -0.5402), (0.04366, -1.813, -0.4452), (0.04366, -1.813, -0.8574), (0.1386, -1.813, -0.7625), (-0.04366, -1.813, -0.4452), (-0.1386, -1.813, -0.5402), (-0.04366, -1.674, -0.8574), (-0.1386, -1.674, -0.7625), (-0.1386, -1.674, -0.5402), (-0.04366, -1.674, -0.4452), (0.1386, -1.674, -0.7625), (0.04366, -1.674, -0.8574), (0.04366, -1.674, -0.4452), (0.1386, -1.674, -0.5402)], [], [(8, 7, 14, 11), (4, 3, 12, 17), (0, 5, 16, 1), (6, 0, 1, 15), (28, 27, 18, 25), (26, 31, 22, 19), (18, 19, 22, 23, 20, 21, 24, 25), (32, 29, 24, 21), (28, 29, 32, 33, 30, 31, 26, 27), (30, 33, 20, 23), (10, 11, 14, 15, 1, 16, 17, 12, 13), (4, 17, 16, 5), (14, 7, 6, 15), (8, 11, 10, 9), (12, 3, 2, 13), (26, 19, 18, 27), (30, 23, 22, 31), (32, 21, 20, 33), (24, 29, 28, 25), (2, 9, 10, 13)])
me_cube_007.polygons.foreach_set('use_smooth', [1, 1, 1, 1, 1, 1, 0, 1, 0, 1, 0, 1, 1, 1, 1, 1, 1, 1, 1, 1])
me_cube_007.polygons.foreach_set('material_index', [1, 1, 1, 1, 1, 1, 1, 1, 1, 1, 1, 1, 1, 1, 1, 1, 1, 1, 1, 1])
_uv = me_cube_007.uv_layers.new(name='UVMap')
_uv.uv.foreach_set('vector', [0.4143, 0.902, 0.4143, 0.848, 0.4143, 0.848, 0.4143, 0.902, 0.5857, 0.848, 0.5857, 0.902, 0.5857, 0.902, 0.5857, 0.848, 0.5261, 0.7893, 0.5462, 0.7893, 0.5462, 0.7893, 0.5261, 0.7893, 0.4538, 0.7893, 0.5261, 0.7893, 0.5261, 0.7893, 0.4538, 0.7893, 0.5462, 0.9607, 0.4538, 0.9607, 0.4538, 0.9607, 0.5462, 0.9607, 0.4143, 0.902, 0.4143, 0.848, 0.4143, 0.848, 0.4143, 0.902, 0.4538, 0.9607, 0.4143, 0.902, 0.4143, 0.848, 0.4538, 0.7893, 0.5462, 0.7893, 0.5857, 0.848, 0.5857, 0.902, 0.5462, 0.9607, 0.5857, 0.848, 0.5857, 0.902, 0.5857, 0.902, 0.5857, 0.848, 0.5462, 0.9607, 0.5857, 0.902, 0.5857, 0.848, 0.5462, 0.7893, 0.4538, 0.7893, 0.4143, 0.848, 0.4143, 0.902, 0.4538, 0.9607, 0.4538, 0.7893, 0.5462, 0.7893, 0.5462, 0.7893, 0.4538, 0.7893, 0.4538, 0.9607, 0.4143, 0.902, 0.4143, 0.848, 0.4538, 0.7893, 0.5261, 0.7893, 0.5462, 0.7893, 0.5857, 0.848, 0.5857, 0.902, 0.5462, 0.9607, 0.5857, 0.848, 0.5857, 0.848, 0.5462, 0.7893, 0.5462, 0.7893, 0.4143, 0.848, 0.4143, 0.848, 0.4538, 0.7893, 0.4538, 0.7893, 0.4143, 0.902, 0.4143, 0.902, 0.4538, 0.9607, 0.4538, 0.9607, 0.5857, 0.902, 0.5857, 0.902, 0.5462, 0.9607, 0.5462, 0.9607, 0.4143, 0.902, 0.4143, 0.902, 0.4538, 0.9607, 0.4538, 0.9607, 0.4538, 0.7893, 0.4538, 0.7893, 0.4143, 0.848, 0.4143, 0.848, 0.5857, 0.848, 0.5857, 0.848, 0.5462, 0.7893, 0.5462, 0.7893, 0.5857, 0.902, 0.5857, 0.902, 0.5462, 0.9607, 0.5462, 0.9607, 0.5462, 0.9607, 0.4538, 0.9607, 0.4538, 0.9607, 0.5462, 0.9607])
me_cube_007.materials.append(mat_grey_metal)
me_cube_007.materials.append(mat_base_red)
me_cube_007.materials.append(mat_off_red)
me_cube_007.use_remesh_fix_poles = True
me_cube_007.use_remesh_preserve_attributes = False
me_cube_007.use_mirror_vertex_groups = False
me_cube_007.update()
me_cube_008 = bpy.data.meshes.new('Cube.008')
me_cube_008.from_pydata([(0.1289, -0.5897, -0.4696), (-0.1784, -0.5897, -0.4696), (-0.1784, -0.1487, -0.4696), (0.1289, -0.1487, -0.4696), (0.1289, -0.5897, -0.5819), (0.1289, -0.1487, -0.5819)], [], [(4, 5, 3, 0), (0, 3, 2, 1)])
me_cube_008.polygons.foreach_set('material_index', [2, 2])
_uv = me_cube_008.uv_layers.new(name='UVMap')
_uv.uv.foreach_set('vector', [0.538, 0.75, 0.538, 0.75, 0.625, 0.75, 0.625, 0.75, 0.625, 0.75, 0.625, 0.75, 0.875, 0.75, 0.625, 0.0])
me_cube_008.materials.append(mat_grey_metal)
me_cube_008.materials.append(mat_light_grey_metal)
me_cube_008.materials.append(mat_black)
me_cube_008.use_remesh_fix_poles = True
me_cube_008.use_remesh_preserve_attributes = False
me_cube_008.use_mirror_vertex_groups = False
me_cube_008.update()
me_cylinder = bpy.data.meshes.new('Cylinder')
me_cylinder.from_pydata([(0.0, 1.0, -0.5143), (-0.1812, 0.9111, 0.08521), (0.1951, 0.9808, -0.5143), (-0.3555, 0.8583, 0.08521), (0.3827, 0.9239, -0.5143), (-0.5161, 0.7724, 0.08521), (0.5556, 0.8315, -0.5143), (-0.6569, 0.6569, 0.08521), (0.7071, 0.7071, -0.5143), (-0.7724, 0.5161, 0.08521), (0.8315, 0.5556, -0.5143), (-0.8583, 0.3555, 0.08521), (0.9239, 0.3827, -0.5143), (-0.9111, 0.1812, 0.08521), (0.9808, 0.1951, -0.5143), (-0.929, 8.97e-07, 0.08521), (1.0, 7.55e-08, -0.5143), (-0.9111, -0.1812, 0.08521), (0.9808, -0.1951, -0.5143), (-0.8583, -0.3555, 0.08521), (0.9239, -0.3827, -0.5143), (-0.7724, -0.5161, 0.08521), (0.8315, -0.5556, -0.5143), (-0.6569, -0.6569, 0.08521), (0.7071, -0.7071, -0.5143), (-0.5161, -0.7724, 0.08521), (0.5556, -0.8315, -0.5143), (-0.3555, -0.8583, 0.08521), (0.3827, -0.9239, -0.5143), (-0.1812, -0.9111, 0.08521), (0.1951, -0.9808, -0.5143), (-3.027e-07, -0.929, 0.08521), (-3.258e-07, -1.0, -0.5143), (0.1812, -0.9111, 0.08521), (-0.1951, -0.9808, -0.5143), (0.3555, -0.8583, 0.08521), (-0.3827, -0.9239, -0.5143), (0.5161, -0.7724, 0.08521), (-0.5556, -0.8315, -0.5143), (0.6569, -0.6569, 0.08521), (-0.7071, -0.7071, -0.5143), (0.7724, -0.5161, 0.08521), (-0.8315, -0.5556, -0.5143), (0.8583, -0.3555, 0.08521), (-0.9239, -0.3827, -0.5143), (0.9111, -0.1812, 0.08521), (-0.9808, -0.1951, -0.5143), (0.929, 7.014e-08, 0.08521), (-1.0, 9.656e-07, -0.5143), (0.9111, 0.1812, 0.08521), (-0.9808, 0.1951, -0.5143), (0.8583, 0.3555, 0.08521), (-0.9239, 0.3827, -0.5143), (0.7724, 0.5161, 0.08521), (-0.8315, 0.5556, -0.5143), (0.6569, 0.6569, 0.08521), (-0.7071, 0.7071, -0.5143), (0.5161, 0.7724, 0.08521), (-0.5556, 0.8315, -0.5143), (0.3555, 0.8583, 0.08521), (-0.3827, 0.9239, -0.5143), (0.0, 0.929, 0.08521), (-0.1951, 0.9808, -0.5143), (0.1812, 0.9111, 0.08521), (0.0, 0.3545, 0.5143), (0.06916, 0.3477, 0.5143), (0.1357, 0.3275, 0.5143), (0.197, 0.2948, 0.5143), (0.2507, 0.2507, 0.5143), (0.2948, 0.197, 0.5143), (0.3275, 0.1357, 0.5143), (0.3477, 0.06916, 0.5143), (0.3545, 2.676e-08, 0.5143), (0.3477, -0.06916, 0.5143), (0.3275, -0.1357, 0.5143), (0.2948, -0.197, 0.5143), (0.2507, -0.2507, 0.5143), (0.197, -0.2948, 0.5143), (0.1357, -0.3275, 0.5143), (0.06916, -0.3477, 0.5143), (-1.155e-07, -0.3545, 0.5143), (-0.06916, -0.3477, 0.5143), (-0.1357, -0.3275, 0.5143), (-0.197, -0.2948, 0.5143), (-0.2507, -0.2507, 0.5143), (-0.2948, -0.197, 0.5143), (-0.3275, -0.1357, 0.5143), (-0.3477, -0.06916, 0.5143), (-0.3545, 3.423e-07, 0.5143), (-0.3477, 0.06916, 0.5143), (-0.3275, 0.1357, 0.5143), (-0.2948, 0.197, 0.5143), (-0.2507, 0.2507, 0.5143), (-0.197, 0.2948, 0.5143), (-0.1357, 0.3275, 0.5143), (-0.06916, 0.3477, 0.5143), (0.0, 0.2732, 0.6283), (0.0533, 0.268, 0.6283), (0.1046, 0.2524, 0.6283), (0.1518, 0.2272, 0.6283), (0.1932, 0.1932, 0.6283), (0.2272, 0.1518, 0.6283), (0.2524, 0.1046, 0.6283), (0.268, 0.0533, 0.6283), (0.2732, 2.063e-08, 0.6283), (0.268, -0.0533, 0.6283), (0.2524, -0.1046, 0.6283), (0.2272, -0.1518, 0.6283), (0.1932, -0.1932, 0.6283), (0.1518, -0.2272, 0.6283), (0.1046, -0.2524, 0.6283), (0.0533, -0.268, 0.6283), (-8.902e-08, -0.2732, 0.6283), (-0.0533, -0.268, 0.6283), (-0.1046, -0.2524, 0.6283), (-0.1518, -0.2272, 0.6283), (-0.1932, -0.1932, 0.6283), (-0.2272, -0.1518, 0.6283), (-0.2524, -0.1046, 0.6283), (-0.268, -0.0533, 0.6283), (-0.2732, 2.638e-07, 0.6283), (-0.268, 0.0533, 0.6283), (-0.2524, 0.1046, 0.6283), (-0.2272, 0.1518, 0.6283), (-0.1932, 0.1932, 0.6283), (-0.1518, 0.2272, 0.6283), (-0.1046, 0.2524, 0.6283), (-0.0533, 0.268, 0.6283), (0.0, 0.2732, 0.8016), (0.0533, 0.268, 0.8016), (0.1046, 0.2524, 0.8016), (0.1518, 0.2272, 0.8016), (0.1932, 0.1932, 0.8016), (0.2272, 0.1518, 0.8016), (0.2524, 0.1046, 0.8016), (0.268, 0.0533, 0.8016), (0.2732, 2.063e-08, 0.8016), (0.268, -0.0533, 0.8016), (0.2524, -0.1046, 0.8016), (0.2272, -0.1518, 0.8016), (0.1932, -0.1932, 0.8016), (0.1518, -0.2272, 0.8016), (0.1046, -0.2524, 0.8016), (0.0533, -0.268, 0.8016), (-8.902e-08, -0.2732, 0.8016), (-0.0533, -0.268, 0.8016), (-0.1046, -0.2524, 0.8016), (-0.1518, -0.2272, 0.8016), (-0.1932, -0.1932, 0.8016), (-0.2272, -0.1518, 0.8016), (-0.2524, -0.1046, 0.8016), (-0.268, -0.0533, 0.8016), (-0.2732, 2.638e-07, 0.8016), (-0.268, 0.0533, 0.8016), (-0.2524, 0.1046, 0.8016), (-0.2272, 0.1518, 0.8016), (-0.1932, 0.1932, 0.8016), (-0.1518, 0.2272, 0.8016), (-0.1046, 0.2524, 0.8016), (-0.0533, 0.268, 0.8016), (1.845e-08, 4.563e-08, 0.8016), (0.0, 1.0, 0.01454), (-0.3637, 0.878, 0.1138), (-0.528, 0.7902, 0.1138), (0.1951, 0.9808, 0.01454), (-0.672, 0.672, 0.1138), (0.3827, 0.9239, 0.01454), (-0.7902, 0.528, 0.1138), (0.5556, 0.8315, 0.01454), (-0.878, 0.3637, 0.1138), (0.7071, 0.7071, 0.01454), (-0.9321, 0.1854, 0.1138), (0.8315, 0.5556, 0.01454), (-0.9504, 9.264e-07, 0.1138), (0.9239, 0.3827, 0.01454), (-0.9321, -0.1854, 0.1138), (0.9808, 0.1951, 0.01454), (-0.878, -0.3637, 0.1138), (1.0, 7.55e-08, 0.01454), (-0.7902, -0.528, 0.1138), (0.9808, -0.1951, 0.01454), (-0.672, -0.672, 0.1138), (0.9239, -0.3827, 0.01454), (-0.528, -0.7902, 0.1138), (0.8315, -0.5556, 0.01454), (-0.3637, -0.878, 0.1138), (0.7071, -0.7071, 0.01454), (-0.1854, -0.9321, 0.1138), (0.5556, -0.8315, 0.01454), (-3.07e-07, -0.9504, 0.1138), (0.3827, -0.9239, 0.01454), (0.1854, -0.9321, 0.1138), (0.1951, -0.9808, 0.01454), (0.3637, -0.878, 0.1138), (-3.258e-07, -1.0, 0.01454), (0.528, -0.7902, 0.1138), (-0.1951, -0.9808, 0.01454), (0.672, -0.672, 0.1138), (-0.3827, -0.9239, 0.01454), (0.7902, -0.528, 0.1138), (-0.5556, -0.8315, 0.01454), (0.878, -0.3637, 0.1138), (-0.7071, -0.7071, 0.01454), (0.9321, -0.1854, 0.1138), (-0.8315, -0.5556, 0.01454), (0.9504, 8.051e-08, 0.1138), (-0.9239, -0.3827, 0.01454), (0.9321, 0.1854, 0.1138), (-0.9808, -0.1951, 0.01454), (0.878, 0.3637, 0.1138), (-1.0, 9.656e-07, 0.01454), (0.7902, 0.528, 0.1138), (-0.9808, 0.1951, 0.01454), (0.672, 0.672, 0.1138), (-0.9239, 0.3827, 0.01454), (0.528, 0.7902, 0.1138), (-0.8315, 0.5556, 0.01454), (0.3637, 0.878, 0.1138), (-0.7071, 0.7071, 0.01454), (0.1854, 0.9321, 0.1138), (-0.5556, 0.8315, 0.01454), (2.706e-09, 0.889, 0.1749), (-0.3827, 0.9239, 0.01454), (2.706e-09, 0.9504, 0.1138), (-0.1951, 0.9808, 0.01454), (-0.1695, 0.8523, 0.1449), (-0.3325, 0.8028, 0.1449), (-0.6145, 0.6145, 0.1449), (-0.7225, 0.4828, 0.1449), (-0.8523, 0.1695, 0.1449), (-0.869, 8.391e-07, 0.1449), (-0.8028, -0.3325, 0.1449), (-0.7225, -0.4828, 0.1449), (-0.4828, -0.7225, 0.1449), (-0.3325, -0.8028, 0.1449), (-2.832e-07, -0.869, 0.1449), (0.1695, -0.8523, 0.1449), (0.4828, -0.7225, 0.1449), (0.6145, -0.6145, 0.1449), (0.8028, -0.3325, 0.1449), (0.8523, -0.1695, 0.1449), (0.8523, 0.1695, 0.1449), (0.8028, 0.3325, 0.1449), (0.6145, 0.6145, 0.1449), (0.4828, 0.7225, 0.1449), (-0.8028, 0.3325, 0.1449), (-0.4828, 0.7225, 0.1449), (0.1695, 0.8523, 0.1449), (0.3325, 0.8028, 0.1449), (0.7225, -0.4828, 0.1449), (0.3325, -0.8028, 0.1449), (-0.8523, -0.1695, 0.1449), (0.869, 6.561e-08, 0.1449), (-0.6145, -0.6145, 0.1449), (0.7225, 0.4828, 0.1449), (-0.1695, -0.8523, 0.1449), (0.0, 0.869, 0.1449), (-0.1063, -0.5342, 0.4677), (0.5447, 4.112e-08, 0.4677), (-0.5342, -0.1063, 0.4677), (0.4529, -0.3026, 0.4677), (0.2084, 0.5032, 0.4677), (-0.3026, 0.4529, 0.4677), (-0.5032, 0.2084, 0.4677), (0.3851, 0.3851, 0.4677), (0.5032, 0.2084, 0.4677), (0.5342, -0.1063, 0.4677), (0.5032, -0.2084, 0.4677), (0.3026, -0.4529, 0.4677), (0.1063, -0.5342, 0.4677), (-0.2084, -0.5032, 0.4677), (-0.3026, -0.4529, 0.4677), (-0.5032, -0.2084, 0.4677), (-0.5447, 5.259e-07, 0.4677), (-0.4529, 0.3026, 0.4677), (-0.3851, 0.3851, 0.4677), (-0.1063, 0.5342, 0.4677), (0.4529, 0.3026, 0.4677), (0.5342, 0.1063, 0.4677), (0.3026, 0.4529, 0.4677), (-0.2084, 0.5032, 0.4677), (-0.5342, 0.1063, 0.4677), (0.3851, -0.3851, 0.4677), (0.2084, -0.5032, 0.4677), (-0.3851, -0.3851, 0.4677), (-1.775e-07, -0.5447, 0.4677), (0.1063, 0.5342, 0.4677), (-0.4529, -0.3026, 0.4677), (0.0, 0.5447, 0.4677), (0.08734, 0.4391, 0.5143), (0.0, 0.4477, 0.5143), (-0.08734, 0.4391, 0.5143), (0.1713, 0.4136, 0.5143), (0.2487, 0.3722, 0.5143), (0.3166, 0.3166, 0.5143), (0.3722, 0.2487, 0.5143), (0.4136, 0.1713, 0.5143), (0.4391, 0.08734, 0.5143), (0.4477, 3.38e-08, 0.5143), (0.4391, -0.08734, 0.5143), (0.4136, -0.1713, 0.5143), (0.3722, -0.2487, 0.5143), (0.3166, -0.3166, 0.5143), (0.2487, -0.3722, 0.5143), (0.1713, -0.4136, 0.5143), (0.08734, -0.4391, 0.5143), (-1.459e-07, -0.4477, 0.5143), (-0.08734, -0.4391, 0.5143), (-0.1713, -0.4136, 0.5143), (-0.2487, -0.3722, 0.5143), (-0.3166, -0.3166, 0.5143), (-0.3722, -0.2487, 0.5143), (-0.4136, -0.1713, 0.5143), (-0.4391, -0.08734, 0.5143), (-0.4477, 4.323e-07, 0.5143), (-0.4391, 0.08734, 0.5143), (-0.4136, 0.1713, 0.5143), (-0.3722, 0.2487, 0.5143), (-0.3166, 0.3166, 0.5143), (-0.2487, 0.3722, 0.5143), (-0.1713, 0.4136, 0.5143), (6.865e-10, 0.5591, 0.4979), (6.865e-10, 0.511, 0.5458), (0.0997, 0.5012, 0.5458), (0.1956, 0.4721, 0.5458), (0.2839, 0.4249, 0.5458), (0.3614, 0.3614, 0.5458), (0.4249, 0.2839, 0.5458), (0.4721, 0.1956, 0.5458), (0.5012, 0.0997, 0.5458), (0.511, 4.082e-08, 0.5458), (0.5012, -0.0997, 0.5458), (0.4721, -0.1956, 0.5458), (0.4249, -0.2839, 0.5458), (0.3614, -0.3614, 0.5458), (0.2839, -0.4249, 0.5458), (0.1956, -0.4721, 0.5458), (0.0997, -0.5012, 0.5458), (-1.658e-07, -0.511, 0.5458), (-0.0997, -0.5012, 0.5458), (-0.1956, -0.4721, 0.5458), (-0.2839, -0.4249, 0.5458), (-0.3614, -0.3614, 0.5458), (-0.4249, -0.2839, 0.5458), (-0.4721, -0.1956, 0.5458), (-0.5012, -0.0997, 0.5458), (-0.511, 4.957e-07, 0.5458), (-0.5012, 0.0997, 0.5458), (-0.4721, 0.1956, 0.5458), (-0.4249, 0.2839, 0.5458), (-0.3614, 0.3614, 0.5458), (-0.2839, 0.4249, 0.5458), (-0.1956, 0.4721, 0.5458), (-0.0997, 0.5012, 0.5458), (0.08965, 0.4507, 0.5458), (0.1759, 0.4246, 0.5458), (0.2553, 0.3821, 0.5458), (0.3249, 0.3249, 0.5458), (0.3821, 0.2553, 0.5458), (0.4246, 0.1759, 0.5458), (0.4507, 0.08965, 0.5458), (0.4595, 3.693e-08, 0.5458), (0.4507, -0.08965, 0.5458), (0.4246, -0.1759, 0.5458), (0.3821, -0.2553, 0.5458), (0.3249, -0.3249, 0.5458), (0.2553, -0.3821, 0.5458), (0.1759, -0.4246, 0.5458), (0.08965, -0.4507, 0.5458), (-1.491e-07, -0.4595, 0.5458), (-0.08965, -0.4507, 0.5458), (-0.1759, -0.4246, 0.5458), (-0.2553, -0.3821, 0.5458), (-0.3249, -0.3249, 0.5458), (-0.3821, -0.2553, 0.5458), (-0.4246, -0.1759, 0.5458), (-0.4507, -0.08965, 0.5458), (-0.4595, 4.46e-07, 0.5458), (-0.4507, 0.08965, 0.5458), (-0.4246, 0.1759, 0.5458), (-0.3821, 0.2553, 0.5458), (-0.3249, 0.3249, 0.5458), (-0.2553, 0.3821, 0.5458), (-0.1759, 0.4246, 0.5458), (-0.1091, -0.5484, 0.4979), (0.5591, 4.445e-08, 0.4979), (-0.5484, -0.1091, 0.4979), (0.4649, -0.3106, 0.4979), (0.214, 0.5166, 0.4979), (-0.3106, 0.4649, 0.4979), (-0.5166, 0.214, 0.4979), (0.3954, 0.3954, 0.4979), (0.5166, 0.214, 0.4979), (0.5484, -0.1091, 0.4979), (0.5166, -0.214, 0.4979), (0.3106, -0.4649, 0.4979), (0.1091, -0.5484, 0.4979), (-0.214, -0.5166, 0.4979), (-0.3106, -0.4649, 0.4979), (-0.5166, -0.214, 0.4979), (-0.5591, 5.421e-07, 0.4979), (-0.4649, 0.3106, 0.4979), (-0.3954, 0.3954, 0.4979), (-0.1091, 0.5484, 0.4979), (0.4649, 0.3106, 0.4979), (0.5484, 0.1091, 0.4979), (0.3106, 0.4649, 0.4979), (-0.214, 0.5166, 0.4979), (-0.5484, 0.1091, 0.4979), (0.3954, -0.3954, 0.4979), (0.214, -0.5166, 0.4979), (-0.3954, -0.3954, 0.4979), (-1.815e-07, -0.5591, 0.4979), (0.1091, 0.5484, 0.4979), (-0.4649, -0.3106, 0.4979), (6.865e-10, 0.4595, 0.5458), (-0.08965, 0.4507, 0.5458), (-0.1854, 0.9321, 0.1138), (-0.1734, 0.8719, 0.1749), (-0.3402, 0.8213, 0.1749), (-0.6286, 0.6286, 0.1749), (-0.7391, 0.4939, 0.1749), (-0.8719, 0.1734, 0.1749), (-0.889, 8.671e-07, 0.1749), (-0.8213, -0.3402, 0.1749), (-0.7391, -0.4939, 0.1749), (-0.4939, -0.7391, 0.1749), (-0.3402, -0.8213, 0.1749), (-2.87e-07, -0.889, 0.1749), (0.1734, -0.8719, 0.1749), (0.4939, -0.7391, 0.1749), (0.6286, -0.6286, 0.1749), (0.8213, -0.3402, 0.1749), (0.8719, -0.1734, 0.1749), (0.8719, 0.1734, 0.1749), (0.8213, 0.3402, 0.1749), (0.6286, 0.6286, 0.1749), (0.4939, 0.7391, 0.1749), (-0.8213, 0.3402, 0.1749), (-0.4939, 0.7391, 0.1749), (0.1734, 0.8719, 0.1749), (0.3402, 0.8213, 0.1749), (0.7391, -0.4939, 0.1749), (0.3402, -0.8213, 0.1749), (-0.8719, -0.1734, 0.1749), (0.889, 7.587e-08, 0.1749), (-0.6286, -0.6286, 0.1749), (0.7391, 0.4939, 0.1749), (-0.1734, -0.8719, 0.1749)], [], [(62, 224, 161, 0), (292, 289, 65, 66), (293, 292, 66, 67), (294, 293, 67, 68), (295, 294, 68, 69), (296, 295, 69, 70), (297, 296, 70, 71), (298, 297, 71, 72), (299, 298, 72, 73), (300, 299, 73, 74), (301, 300, 74, 75), (302, 301, 75, 76), (303, 302, 76, 77), (304, 303, 77, 78), (305, 304, 78, 79), (306, 305, 79, 80), (307, 306, 80, 81), (308, 307, 81, 82), (309, 308, 82, 83), (310, 309, 83, 84), (311, 310, 84, 85), (312, 311, 85, 86), (313, 312, 86, 87), (314, 313, 87, 88), (315, 314, 88, 89), (316, 315, 89, 90), (317, 316, 90, 91), (318, 317, 91, 92), (319, 318, 92, 93), (320, 319, 93, 94), (8, 170, 172, 10), (291, 320, 94, 95), (290, 291, 95, 64), (26, 188, 190, 28), (44, 206, 208, 46), (161, 224, 1, 61), (18, 180, 182, 20), (36, 198, 200, 38), (54, 216, 218, 56), (10, 172, 174, 12), (28, 190, 192, 30), (46, 208, 210, 48), (0, 161, 164, 2), (2, 164, 166, 4), (20, 182, 184, 22), (38, 200, 202, 40), (56, 218, 220, 58), (12, 174, 176, 14), (30, 192, 194, 32), (48, 210, 212, 50), (4, 166, 168, 6), (22, 184, 186, 24), (40, 202, 204, 42), (58, 220, 222, 60), (14, 176, 178, 16), (32, 194, 196, 34), (50, 212, 214, 52), (6, 168, 170, 8), (24, 186, 188, 26), (42, 204, 206, 44), (60, 222, 224, 62), (16, 178, 180, 18), (34, 196, 198, 36), (52, 214, 216, 54), (87, 86, 118, 119), (74, 73, 105, 106), (88, 87, 119, 120), (75, 74, 106, 107), (89, 88, 120, 121), (76, 75, 107, 108), (90, 89, 121, 122), (77, 76, 108, 109), (91, 90, 122, 123), (78, 77, 109, 110), (65, 64, 96, 97), (92, 91, 123, 124), (79, 78, 110, 111), (66, 65, 97, 98), (93, 92, 124, 125), (80, 79, 111, 112), (67, 66, 98, 99), (94, 93, 125, 126), (81, 80, 112, 113), (68, 67, 99, 100), (95, 94, 126, 127), (82, 81, 113, 114), (69, 68, 100, 101), (64, 95, 127, 96), (83, 82, 114, 115), (70, 69, 101, 102), (84, 83, 115, 116), (71, 70, 102, 103), (85, 84, 116, 117), (72, 71, 103, 104), (86, 85, 117, 118), (73, 72, 104, 105), (122, 121, 153, 154), (109, 108, 140, 141), (123, 122, 154, 155), (110, 109, 141, 142), (97, 96, 128, 129), (124, 123, 155, 156), (111, 110, 142, 143), (98, 97, 129, 130), (125, 124, 156, 157), (112, 111, 143, 144), (99, 98, 130, 131), (126, 125, 157, 158), (113, 112, 144, 145), (100, 99, 131, 132), (127, 126, 158, 159), (114, 113, 145, 146), (101, 100, 132, 133), (96, 127, 159, 128), (115, 114, 146, 147), (102, 101, 133, 134), (116, 115, 147, 148), (103, 102, 134, 135), (117, 116, 148, 149), (104, 103, 135, 136), (118, 117, 149, 150), (105, 104, 136, 137), (119, 118, 150, 151), (106, 105, 137, 138), (120, 119, 151, 152), (107, 106, 138, 139), (121, 120, 152, 153), (108, 107, 139, 140), (130, 129, 160), (157, 156, 160), (144, 143, 160), (131, 130, 160), (158, 157, 160), (145, 144, 160), (132, 131, 160), (159, 158, 160), (146, 145, 160), (133, 132, 160), (128, 159, 160), (147, 146, 160), (134, 133, 160), (148, 147, 160), (135, 134, 160), (149, 148, 160), (136, 135, 160), (150, 149, 160), (137, 136, 160), (151, 150, 160), (138, 137, 160), (152, 151, 160), (139, 138, 160), (153, 152, 160), (140, 139, 160), (154, 153, 160), (141, 140, 160), (155, 154, 160), (142, 141, 160), (129, 128, 160), (156, 155, 160), (143, 142, 160), (264, 279, 406, 391), (306, 307, 370, 369), (276, 280, 407, 403), (277, 264, 391, 404), (307, 308, 371, 370), (288, 276, 403, 321), (265, 277, 404, 392), (308, 309, 372, 371), (278, 265, 392, 405), (309, 310, 373, 372), (258, 278, 405, 385), (310, 311, 374, 373), (266, 258, 385, 393), (311, 312, 375, 374), (267, 266, 393, 394), (312, 313, 376, 375), (260, 267, 394, 387), (313, 314, 377, 376), (282, 260, 387, 409), (314, 315, 378, 377), (268, 282, 409, 395), (315, 316, 379, 378), (283, 268, 395, 410), (316, 317, 380, 379), (269, 283, 410, 396), (317, 318, 381, 380), (289, 292, 355, 354), (285, 269, 396, 412), (318, 319, 382, 381), (292, 293, 356, 355), (257, 285, 412, 384), (319, 320, 383, 382), (289, 290, 64, 65), (224, 222, 3, 1), (222, 220, 5, 3), (220, 218, 7, 5), (218, 216, 9, 7), (216, 214, 11, 9), (214, 212, 13, 11), (212, 210, 15, 13), (210, 208, 17, 15), (208, 206, 19, 17), (206, 204, 21, 19), (204, 202, 23, 21), (202, 200, 25, 23), (200, 198, 27, 25), (198, 196, 29, 27), (196, 194, 31, 29), (194, 192, 33, 31), (192, 190, 35, 33), (190, 188, 37, 35), (188, 186, 39, 37), (186, 184, 41, 39), (184, 182, 43, 41), (182, 180, 45, 43), (180, 178, 47, 45), (178, 176, 49, 47), (176, 174, 51, 49), (174, 172, 53, 51), (172, 170, 55, 53), (170, 168, 57, 55), (168, 166, 59, 57), (166, 164, 63, 59), (164, 161, 61, 63), (55, 57, 215, 213), (225, 256, 221, 418), (254, 242, 435, 447), (17, 19, 177, 175), (3, 5, 163, 162), (242, 241, 434, 435), (11, 13, 171, 169), (57, 59, 217, 215), (7, 9, 167, 165), (241, 252, 445, 434), (63, 61, 223, 219), (252, 240, 433, 445), (9, 11, 169, 167), (240, 239, 432, 433), (13, 15, 173, 171), (239, 249, 442, 432), (249, 238, 431, 442), (15, 17, 175, 173), (238, 237, 430, 431), (23, 25, 183, 181), (19, 21, 179, 177), (237, 250, 443, 430), (47, 49, 207, 205), (250, 236, 429, 443), (41, 43, 201, 199), (21, 23, 181, 179), (236, 235, 428, 429), (61, 1, 417, 223), (25, 27, 185, 183), (235, 255, 448, 428), (53, 55, 213, 211), (255, 234, 427, 448), (256, 225, 276, 288), (225, 226, 280, 276), (226, 246, 262, 280), (246, 227, 275, 262), (227, 228, 274, 275), (228, 245, 263, 274), (245, 229, 281, 263), (229, 230, 273, 281), (230, 251, 259, 273), (251, 231, 272, 259), (231, 232, 287, 272), (232, 253, 284, 287), (253, 233, 271, 284), (233, 234, 270, 271), (234, 255, 257, 270), (255, 235, 285, 257), (235, 236, 269, 285), (236, 250, 283, 269), (250, 237, 268, 283), (237, 238, 282, 268), (238, 249, 260, 282), (249, 239, 267, 260), (239, 240, 266, 267), (240, 252, 258, 266), (252, 241, 278, 258), (241, 242, 265, 278), (242, 254, 277, 265), (254, 243, 264, 277), (243, 244, 279, 264), (244, 248, 261, 279), (248, 247, 286, 261), (247, 256, 288, 286), (293, 294, 357, 356), (270, 257, 384, 397), (320, 291, 416, 383), (294, 295, 358, 357), (271, 270, 397, 398), (291, 290, 415, 416), (295, 296, 359, 358), (284, 271, 398, 411), (290, 289, 354, 415), (296, 297, 360, 359), (287, 284, 411, 414), (297, 298, 361, 360), (272, 287, 414, 399), (298, 299, 362, 361), (259, 272, 399, 386), (299, 300, 363, 362), (273, 259, 386, 400), (300, 301, 364, 363), (281, 273, 400, 408), (301, 302, 365, 364), (263, 281, 408, 390), (302, 303, 366, 365), (274, 263, 390, 401), (286, 288, 321, 413), (303, 304, 367, 366), (275, 274, 401, 402), (261, 286, 413, 388), (304, 305, 368, 367), (262, 275, 402, 389), (279, 261, 388, 406), (305, 306, 369, 368), (280, 262, 389, 407), (413, 321, 322, 323), (388, 413, 323, 324), (406, 388, 324, 325), (391, 406, 325, 326), (404, 391, 326, 327), (392, 404, 327, 328), (405, 392, 328, 329), (385, 405, 329, 330), (393, 385, 330, 331), (394, 393, 331, 332), (387, 394, 332, 333), (409, 387, 333, 334), (395, 409, 334, 335), (410, 395, 335, 336), (396, 410, 336, 337), (412, 396, 337, 338), (384, 412, 338, 339), (397, 384, 339, 340), (398, 397, 340, 341), (411, 398, 341, 342), (414, 411, 342, 343), (399, 414, 343, 344), (386, 399, 344, 345), (400, 386, 345, 346), (408, 400, 346, 347), (390, 408, 347, 348), (401, 390, 348, 349), (402, 401, 349, 350), (389, 402, 350, 351), (407, 389, 351, 352), (403, 407, 352, 353), (321, 403, 353, 322), (323, 322, 415, 354), (322, 353, 416, 415), (353, 352, 383, 416), (352, 351, 382, 383), (351, 350, 381, 382), (350, 349, 380, 381), (349, 348, 379, 380), (348, 347, 378, 379), (347, 346, 377, 378), (346, 345, 376, 377), (345, 344, 375, 376), (344, 343, 374, 375), (343, 342, 373, 374), (342, 341, 372, 373), (341, 340, 371, 372), (340, 339, 370, 371), (339, 338, 369, 370), (338, 337, 368, 369), (337, 336, 367, 368), (336, 335, 366, 367), (335, 334, 365, 366), (334, 333, 364, 365), (333, 332, 363, 364), (332, 331, 362, 363), (331, 330, 361, 362), (330, 329, 360, 361), (329, 328, 359, 360), (328, 327, 358, 359), (327, 326, 357, 358), (326, 325, 356, 357), (325, 324, 355, 356), (324, 323, 354, 355), (223, 417, 418, 221), (417, 162, 419, 418), (162, 163, 439, 419), (163, 165, 420, 439), (165, 167, 421, 420), (167, 169, 438, 421), (169, 171, 422, 438), (171, 173, 423, 422), (173, 175, 444, 423), (175, 177, 424, 444), (177, 179, 425, 424), (179, 181, 446, 425), (181, 183, 426, 446), (183, 185, 427, 426), (185, 187, 448, 427), (187, 189, 428, 448), (189, 191, 429, 428), (191, 193, 443, 429), (193, 195, 430, 443), (195, 197, 431, 430), (197, 199, 442, 431), (199, 201, 432, 442), (201, 203, 433, 432), (203, 205, 445, 433), (205, 207, 434, 445), (207, 209, 435, 434), (209, 211, 447, 435), (211, 213, 436, 447), (213, 215, 437, 436), (215, 217, 441, 437), (217, 219, 440, 441), (219, 223, 221, 440), (243, 254, 447, 436), (226, 225, 418, 419), (1, 3, 162, 417), (51, 53, 211, 209), (244, 243, 436, 437), (246, 226, 419, 439), (248, 244, 437, 441), (227, 246, 439, 420), (49, 51, 209, 207), (35, 37, 195, 193), (247, 248, 441, 440), (228, 227, 420, 421), (45, 47, 205, 203), (256, 247, 440, 221), (245, 228, 421, 438), (229, 245, 438, 422), (43, 45, 203, 201), (230, 229, 422, 423), (39, 41, 199, 197), (59, 63, 219, 217), (251, 230, 423, 444), (5, 7, 165, 163), (231, 251, 444, 424), (37, 39, 197, 195), (232, 231, 424, 425), (33, 35, 193, 191), (253, 232, 425, 446), (29, 31, 189, 187), (233, 253, 446, 426), (31, 33, 191, 189), (234, 233, 426, 427), (27, 29, 187, 185)])
me_cylinder.polygons.foreach_set('use_smooth', [True] * 448)
me_cylinder.polygons.foreach_set('material_index', [0, 0, 0, 0, 0, 0, 0, 0, 0, 0, 0, 0, 0, 0, 0, 0, 0, 0, 0, 0, 0, 0, 0, 0, 0, 0, 0, 0, 0, 0, 0, 0, 0, 0, 0, 0, 0, 0, 0, 0, 0, 0, 0, 0, 0, 0, 0, 0, 0, 0, 0, 0, 0, 0, 0, 0, 0, 0, 0, 0, 0, 0, 0, 0, 0, 0, 0, 0, 0, 0, 0, 0, 0, 0, 0, 0, 0, 0, 0, 0, 0, 0, 0, 0, 0, 0, 0, 0, 0, 0, 0, 0, 0, 0, 0, 0, 0, 0, 0, 0, 0, 0, 0, 0, 0, 0, 0, 0, 0, 0, 0, 0, 0, 0, 0, 0, 0, 0, 0, 0, 0, 0, 0, 0, 0, 0, 0, 0, 0, 0, 0, 0, 0, 0, 0, 0, 0, 0, 0, 0, 0, 0, 0, 0, 0, 0, 0, 0, 0, 0, 0, 0, 0, 0, 0, 0, 0, 0, 0, 0, 1, 1, 1, 1, 1, 1, 1, 1, 1, 1, 1, 1, 1, 1, 1, 1, 1, 1, 1, 1, 1, 1, 1, 1, 1, 1, 1, 1, 1, 1, 1, 1, 0, 0, 0, 0, 0, 0, 0, 0, 0, 0, 0, 0, 0, 0, 0, 0, 0, 0, 0, 0, 0, 0, 0, 0, 0, 0, 0, 0, 0, 0, 0, 0, 1, 1, 1, 1, 1, 1, 1, 1, 1, 1, 1, 1, 1, 1, 1, 1, 1, 1, 1, 1, 1, 1, 1, 1, 1, 1, 1, 1, 1, 1, 1, 1, 0, 0, 0, 0, 0, 0, 0, 0, 0, 0, 0, 0, 0, 0, 0, 0, 0, 0, 0, 0, 0, 0, 0, 0, 0, 0, 0, 0, 0, 0, 0, 0, 1, 1, 1, 1, 1, 1, 1, 1, 1, 1, 1, 1, 1, 1, 1, 1, 1, 1, 1, 1, 1, 1, 1, 1, 1, 1, 1, 1, 1, 1, 1, 1, 1, 1, 1, 1, 1, 1, 1, 1, 1, 1, 1, 1, 1, 1, 1, 1, 1, 1, 1, 1, 1, 1, 1, 1, 1, 1, 1, 1, 1, 1, 1, 1, 1, 1, 1, 1, 1, 1, 1, 1, 1, 1, 1, 1, 1, 1, 1, 1, 1, 1, 1, 1, 1, 1, 1, 1, 1, 1, 1, 1, 1, 1, 1, 1, 1, 1, 1, 1, 1, 1, 1, 1, 1, 1, 1, 1, 1, 1, 1, 1, 1, 1, 1, 1, 1, 1, 1, 1, 1, 1, 1, 1, 1, 1, 1, 1, 1, 1, 1, 1, 1, 1, 1, 1, 1, 1, 1, 1, 1, 1, 1, 1, 1, 1, 1, 1, 1, 1, 1, 1, 1, 1, 1, 1, 1, 1, 1, 1])
_uv = me_cylinder.uv_layers.new(name='UVMap')
_uv.uv.foreach_set('vector', [0.03125, 0.5, 0.03125, 0.7571, 0.0, 0.7571, 0.0, 0.5, 0.9375, 1.0, 0.9688, 1.0, 0.9688, 1.0, 0.9375, 1.0, 0.9062, 1.0, 0.9375, 1.0, 0.9375, 1.0, 0.9062, 1.0, 0.875, 1.0, 0.9062, 1.0, 0.9062, 1.0, 0.875, 1.0, 0.8438, 1.0, 0.875, 1.0, 0.875, 1.0, 0.8438, 1.0, 0.8125, 1.0, 0.8438, 1.0, 0.8438, 1.0, 0.8125, 1.0, 0.7812, 1.0, 0.8125, 1.0, 0.8125, 1.0, 0.7812, 1.0, 0.75, 1.0, 0.7812, 1.0, 0.7812, 1.0, 0.75, 1.0, 0.7188, 1.0, 0.75, 1.0, 0.75, 1.0, 0.7188, 1.0, 0.6875, 1.0, 0.7188, 1.0, 0.7188, 1.0, 0.6875, 1.0, 0.6562, 1.0, 0.6875, 1.0, 0.6875, 1.0, 0.6562, 1.0, 0.625, 1.0, 0.6562, 1.0, 0.6562, 1.0, 0.625, 1.0, 0.5938, 1.0, 0.625, 1.0, 0.625, 1.0, 0.5938, 1.0, 0.5625, 1.0, 0.5938, 1.0, 0.5938, 1.0, 0.5625, 1.0, 0.5312, 1.0, 0.5625, 1.0, 0.5625, 1.0, 0.5312, 1.0, 0.5, 1.0, 0.5312, 1.0, 0.5312, 1.0, 0.5, 1.0, 0.4688, 1.0, 0.5, 1.0, 0.5, 1.0, 0.4688, 1.0, 0.4375, 1.0, 0.4688, 1.0, 0.4688, 1.0, 0.4375, 1.0, 0.4062, 1.0, 0.4375, 1.0, 0.4375, 1.0, 0.4062, 1.0, 0.375, 1.0, 0.4062, 1.0, 0.4062, 1.0, 0.375, 1.0, 0.3438, 1.0, 0.375, 1.0, 0.375, 1.0, 0.3438, 1.0, 0.3125, 1.0, 0.3438, 1.0, 0.3438, 1.0, 0.3125, 1.0, 0.2812, 1.0, 0.3125, 1.0, 0.3125, 1.0, 0.2812, 1.0, 0.25, 1.0, 0.2812, 1.0, 0.2812, 1.0, 0.25, 1.0, 0.2188, 1.0, 0.25, 1.0, 0.25, 1.0, 0.2188, 1.0, 0.1875, 1.0, 0.2188, 1.0, 0.2188, 1.0, 0.1875, 1.0, 0.1562, 1.0, 0.1875, 1.0, 0.1875, 1.0, 0.1562, 1.0, 0.125, 1.0, 0.1562, 1.0, 0.1562, 1.0, 0.125, 1.0, 0.09375, 1.0, 0.125, 1.0, 0.125, 1.0, 0.09375, 1.0, 0.0625, 1.0, 0.09375, 1.0, 0.09375, 1.0, 0.0625, 1.0, 0.875, 0.5, 0.875, 0.7571, 0.8438, 0.7571, 0.8438, 0.5, 0.03125, 1.0, 0.0625, 1.0, 0.0625, 1.0, 0.03125, 1.0, 0.0, 1.0, 0.03125, 1.0, 0.03125, 1.0, 0.0, 1.0, 0.5938, 0.5, 0.5938, 0.7571, 0.5625, 0.7571, 0.5625, 0.5, 0.3125, 0.5, 0.3125, 0.7571, 0.2812, 0.7571, 0.2812, 0.5, 0.0, 0.7571, 0.03125, 0.7571, 0.03125, 0.7914, 0.0, 0.7914, 0.7188, 0.5, 0.7188, 0.7571, 0.6875, 0.7571, 0.6875, 0.5, 0.4375, 0.5, 0.4375, 0.7571, 0.4062, 0.7571, 0.4062, 0.5, 0.1562, 0.5, 0.1562, 0.7571, 0.125, 0.7571, 0.125, 0.5, 0.8438, 0.5, 0.8438, 0.7571, 0.8125, 0.7571, 0.8125, 0.5, 0.5625, 0.5, 0.5625, 0.7571, 0.5312, 0.7571, 0.5312, 0.5, 0.2812, 0.5, 0.2812, 0.7571, 0.25, 0.7571, 0.25, 0.5, 1.0, 0.5, 1.0, 0.7571, 0.9688, 0.7571, 0.9688, 0.5, 0.9688, 0.5, 0.9688, 0.7571, 0.9375, 0.7571, 0.9375, 0.5, 0.6875, 0.5, 0.6875, 0.7571, 0.6562, 0.7571, 0.6562, 0.5, 0.4062, 0.5, 0.4062, 0.7571, 0.375, 0.7571, 0.375, 0.5, 0.125, 0.5, 0.125, 0.7571, 0.09375, 0.7571, 0.09375, 0.5, 0.8125, 0.5, 0.8125, 0.7571, 0.7812, 0.7571, 0.7812, 0.5, 0.5312, 0.5, 0.5312, 0.7571, 0.5, 0.7571, 0.5, 0.5, 0.25, 0.5, 0.25, 0.7571, 0.2188, 0.7571, 0.2188, 0.5, 0.9375, 0.5, 0.9375, 0.7571, 0.9062, 0.7571, 0.9062, 0.5, 0.6562, 0.5, 0.6562, 0.7571, 0.625, 0.7571, 0.625, 0.5, 0.375, 0.5, 0.375, 0.7571, 0.3438, 0.7571, 0.3438, 0.5, 0.09375, 0.5, 0.09375, 0.7571, 0.0625, 0.7571, 0.0625, 0.5, 0.7812, 0.5, 0.7812, 0.7571, 0.75, 0.7571, 0.75, 0.5, 0.5, 0.5, 0.5, 0.7571, 0.4688, 0.7571, 0.4688, 0.5, 0.2188, 0.5, 0.2188, 0.7571, 0.1875, 0.7571, 0.1875, 0.5, 0.9062, 0.5, 0.9062, 0.7571, 0.875, 0.7571, 0.875, 0.5, 0.625, 0.5, 0.625, 0.7571, 0.5938, 0.7571, 0.5938, 0.5, 0.3438, 0.5, 0.3438, 0.7571, 0.3125, 0.7571, 0.3125, 0.5, 0.0625, 0.5, 0.0625, 0.7571, 0.03125, 0.7571, 0.03125, 0.5, 0.75, 0.5, 0.75, 0.7571, 0.7188, 0.7571, 0.7188, 0.5, 0.4688, 0.5, 0.4688, 0.7571, 0.4375, 0.7571, 0.4375, 0.5, 0.1875, 0.5, 0.1875, 0.7571, 0.1562, 0.7571, 0.1562, 0.5, 0.2812, 1.0, 0.3125, 1.0, 0.3125, 1.0, 0.2812, 1.0, 0.6875, 1.0, 0.7188, 1.0, 0.7188, 1.0, 0.6875, 1.0, 0.25, 1.0, 0.2812, 1.0, 0.2812, 1.0, 0.25, 1.0, 0.6562, 1.0, 0.6875, 1.0, 0.6875, 1.0, 0.6562, 1.0, 0.2188, 1.0, 0.25, 1.0, 0.25, 1.0, 0.2188, 1.0, 0.625, 1.0, 0.6562, 1.0, 0.6562, 1.0, 0.625, 1.0, 0.1875, 1.0, 0.2188, 1.0, 0.2188, 1.0, 0.1875, 1.0, 0.5938, 1.0, 0.625, 1.0, 0.625, 1.0, 0.5938, 1.0, 0.1562, 1.0, 0.1875, 1.0, 0.1875, 1.0, 0.1562, 1.0, 0.5625, 1.0, 0.5938, 1.0, 0.5938, 1.0, 0.5625, 1.0, 0.9688, 1.0, 1.0, 1.0, 1.0, 1.0, 0.9688, 1.0, 0.125, 1.0, 0.1562, 1.0, 0.1562, 1.0, 0.125, 1.0, 0.5312, 1.0, 0.5625, 1.0, 0.5625, 1.0, 0.5312, 1.0, 0.9375, 1.0, 0.9688, 1.0, 0.9688, 1.0, 0.9375, 1.0, 0.09375, 1.0, 0.125, 1.0, 0.125, 1.0, 0.09375, 1.0, 0.5, 1.0, 0.5312, 1.0, 0.5312, 1.0, 0.5, 1.0, 0.9062, 1.0, 0.9375, 1.0, 0.9375, 1.0, 0.9062, 1.0, 0.0625, 1.0, 0.09375, 1.0, 0.09375, 1.0, 0.0625, 1.0, 0.4688, 1.0, 0.5, 1.0, 0.5, 1.0, 0.4688, 1.0, 0.875, 1.0, 0.9062, 1.0, 0.9062, 1.0, 0.875, 1.0, 0.03125, 1.0, 0.0625, 1.0, 0.0625, 1.0, 0.03125, 1.0, 0.4375, 1.0, 0.4688, 1.0, 0.4688, 1.0, 0.4375, 1.0, 0.8438, 1.0, 0.875, 1.0, 0.875, 1.0, 0.8438, 1.0, 0.0, 1.0, 0.03125, 1.0, 0.03125, 1.0, 0.0, 1.0, 0.4062, 1.0, 0.4375, 1.0, 0.4375, 1.0, 0.4062, 1.0, 0.8125, 1.0, 0.8438, 1.0, 0.8438, 1.0, 0.8125, 1.0, 0.375, 1.0, 0.4062, 1.0, 0.4062, 1.0, 0.375, 1.0, 0.7812, 1.0, 0.8125, 1.0, 0.8125, 1.0, 0.7812, 1.0, 0.3438, 1.0, 0.375, 1.0, 0.375, 1.0, 0.3438, 1.0, 0.75, 1.0, 0.7812, 1.0, 0.7812, 1.0, 0.75, 1.0, 0.3125, 1.0, 0.3438, 1.0, 0.3438, 1.0, 0.3125, 1.0, 0.7188, 1.0, 0.75, 1.0, 0.75, 1.0, 0.7188, 1.0, 0.1875, 1.0, 0.2188, 1.0, 0.2188, 1.0, 0.1875, 1.0, 0.5938, 1.0, 0.625, 1.0, 0.625, 1.0, 0.5938, 1.0, 0.1562, 1.0, 0.1875, 1.0, 0.1875, 1.0, 0.1562, 1.0, 0.5625, 1.0, 0.5938, 1.0, 0.5938, 1.0, 0.5625, 1.0, 0.9688, 1.0, 1.0, 1.0, 1.0, 1.0, 0.9688, 1.0, 0.125, 1.0, 0.1562, 1.0, 0.1562, 1.0, 0.125, 1.0, 0.5312, 1.0, 0.5625, 1.0, 0.5625, 1.0, 0.5312, 1.0, 0.9375, 1.0, 0.9688, 1.0, 0.9688, 1.0, 0.9375, 1.0, 0.09375, 1.0, 0.125, 1.0, 0.125, 1.0, 0.09375, 1.0, 0.5, 1.0, 0.5312, 1.0, 0.5312, 1.0, 0.5, 1.0, 0.9062, 1.0, 0.9375, 1.0, 0.9375, 1.0, 0.9062, 1.0, 0.0625, 1.0, 0.09375, 1.0, 0.09375, 1.0, 0.0625, 1.0, 0.4688, 1.0, 0.5, 1.0, 0.5, 1.0, 0.4688, 1.0, 0.875, 1.0, 0.9062, 1.0, 0.9062, 1.0, 0.875, 1.0, 0.03125, 1.0, 0.0625, 1.0, 0.0625, 1.0, 0.03125, 1.0, 0.4375, 1.0, 0.4688, 1.0, 0.4688, 1.0, 0.4375, 1.0, 0.8438, 1.0, 0.875, 1.0, 0.875, 1.0, 0.8438, 1.0, 0.0, 1.0, 0.03125, 1.0, 0.03125, 1.0, 0.0, 1.0, 0.4062, 1.0, 0.4375, 1.0, 0.4375, 1.0, 0.4062, 1.0, 0.8125, 1.0, 0.8438, 1.0, 0.8438, 1.0, 0.8125, 1.0, 0.375, 1.0, 0.4062, 1.0, 0.4062, 1.0, 0.375, 1.0, 0.7812, 1.0, 0.8125, 1.0, 0.8125, 1.0, 0.7812, 1.0, 0.3438, 1.0, 0.375, 1.0, 0.375, 1.0, 0.3438, 1.0, 0.75, 1.0, 0.7812, 1.0, 0.7812, 1.0, 0.75, 1.0, 0.3125, 1.0, 0.3438, 1.0, 0.3438, 1.0, 0.3125, 1.0, 0.7188, 1.0, 0.75, 1.0, 0.75, 1.0, 0.7188, 1.0, 0.2812, 1.0, 0.3125, 1.0, 0.3125, 1.0, 0.2812, 1.0, 0.6875, 1.0, 0.7188, 1.0, 0.7188, 1.0, 0.6875, 1.0, 0.25, 1.0, 0.2812, 1.0, 0.2812, 1.0, 0.25, 1.0, 0.6562, 1.0, 0.6875, 1.0, 0.6875, 1.0, 0.6562, 1.0, 0.2188, 1.0, 0.25, 1.0, 0.25, 1.0, 0.2188, 1.0, 0.625, 1.0, 0.6562, 1.0, 0.6562, 1.0, 0.625, 1.0, 0.9375, 1.0, 0.9688, 1.0, 0.9375, 1.0, 0.09375, 1.0, 0.125, 1.0, 0.09375, 1.0, 0.5, 1.0, 0.5312, 1.0, 0.5, 1.0, 0.9062, 1.0, 0.9375, 1.0, 0.9062, 1.0, 0.0625, 1.0, 0.09375, 1.0, 0.0625, 1.0, 0.4688, 1.0, 0.5, 1.0, 0.4688, 1.0, 0.875, 1.0, 0.9062, 1.0, 0.875, 1.0, 0.03125, 1.0, 0.0625, 1.0, 0.03125, 1.0, 0.4375, 1.0, 0.4688, 1.0, 0.4375, 1.0, 0.8438, 1.0, 0.875, 1.0, 0.8438, 1.0, 0.0, 1.0, 0.03125, 1.0, 0.0, 1.0, 0.4062, 1.0, 0.4375, 1.0, 0.4062, 1.0, 0.8125, 1.0, 0.8438, 1.0, 0.8125, 1.0, 0.375, 1.0, 0.4062, 1.0, 0.375, 1.0, 0.7812, 1.0, 0.8125, 1.0, 0.7812, 1.0, 0.3438, 1.0, 0.375, 1.0, 0.3438, 1.0, 0.75, 1.0, 0.7812, 1.0, 0.75, 1.0, 0.3125, 1.0, 0.3438, 1.0, 0.3125, 1.0, 0.7188, 1.0, 0.75, 1.0, 0.7188, 1.0, 0.2812, 1.0, 0.3125, 1.0, 0.2812, 1.0, 0.6875, 1.0, 0.7188, 1.0, 0.6875, 1.0, 0.25, 1.0, 0.2812, 1.0, 0.25, 1.0, 0.6562, 1.0, 0.6875, 1.0, 0.6562, 1.0, 0.2188, 1.0, 0.25, 1.0, 0.2188, 1.0, 0.625, 1.0, 0.6562, 1.0, 0.625, 1.0, 0.1875, 1.0, 0.2188, 1.0, 0.1875, 1.0, 0.5938, 1.0, 0.625, 1.0, 0.5938, 1.0, 0.1562, 1.0, 0.1875, 1.0, 0.1562, 1.0, 0.5625, 1.0, 0.5938, 1.0, 0.5625, 1.0, 0.9688, 1.0, 1.0, 1.0, 0.9688, 1.0, 0.125, 1.0, 0.1562, 1.0, 0.125, 1.0, 0.5312, 1.0, 0.5625, 1.0, 0.5312, 1.0, 0.875, 0.9773, 0.9062, 0.9773, 0.9062, 0.9773, 0.875, 0.9773, 0.5, 1.0, 0.4688, 1.0, 0.4688, 1.0, 0.5, 1.0, 0.03125, 0.9773, 0.0625, 0.9773, 0.0625, 0.9773, 0.03125, 0.9773, 0.8437, 0.9773, 0.875, 0.9773, 0.875, 0.9773, 0.8437, 0.9773, 0.4688, 1.0, 0.4375, 1.0, 0.4375, 1.0, 0.4688, 1.0, 0.0, 0.9773, 0.03125, 0.9773, 0.03125, 0.9773, 0.0, 0.9773, 0.8125, 0.9773, 0.8437, 0.9773, 0.8437, 0.9773, 0.8125, 0.9773, 0.4375, 1.0, 0.4062, 1.0, 0.4062, 1.0, 0.4375, 1.0, 0.7812, 0.9773, 0.8125, 0.9773, 0.8125, 0.9773, 0.7812, 0.9773, 0.4062, 1.0, 0.375, 1.0, 0.375, 1.0, 0.4062, 1.0, 0.75, 0.9773, 0.7812, 0.9773, 0.7812, 0.9773, 0.75, 0.9773, 0.375, 1.0, 0.3438, 1.0, 0.3438, 1.0, 0.375, 1.0, 0.7188, 0.9773, 0.75, 0.9773, 0.75, 0.9773, 0.7188, 0.9773, 0.3438, 1.0, 0.3125, 1.0, 0.3125, 1.0, 0.3438, 1.0, 0.6875, 0.9773, 0.7188, 0.9773, 0.7188, 0.9773, 0.6875, 0.9773, 0.3125, 1.0, 0.2812, 1.0, 0.2812, 1.0, 0.3125, 1.0, 0.6562, 0.9773, 0.6875, 0.9773, 0.6875, 0.9773, 0.6562, 0.9773, 0.2812, 1.0, 0.25, 1.0, 0.25, 1.0, 0.2812, 1.0, 0.625, 0.9773, 0.6562, 0.9773, 0.6562, 0.9773, 0.625, 0.9773, 0.25, 1.0, 0.2188, 1.0, 0.2188, 1.0, 0.25, 1.0, 0.5938, 0.9773, 0.625, 0.9773, 0.625, 0.9773, 0.5938, 0.9773, 0.2188, 1.0, 0.1875, 1.0, 0.1875, 1.0, 0.2188, 1.0, 0.5625, 0.9773, 0.5938, 0.9773, 0.5938, 0.9773, 0.5625, 0.9773, 0.1875, 1.0, 0.1562, 1.0, 0.1562, 1.0, 0.1875, 1.0, 0.5312, 0.9773, 0.5625, 0.9773, 0.5625, 0.9773, 0.5312, 0.9773, 0.1562, 1.0, 0.125, 1.0, 0.125, 1.0, 0.1562, 1.0, 0.9688, 1.0, 0.9375, 1.0, 0.9375, 1.0, 0.9688, 1.0, 0.5, 0.9773, 0.5312, 0.9773, 0.5312, 0.9773, 0.5, 0.9773, 0.125, 1.0, 0.09375, 1.0, 0.09375, 1.0, 0.125, 1.0, 0.9375, 1.0, 0.9062, 1.0, 0.9062, 1.0, 0.9375, 1.0, 0.4688, 0.9773, 0.5, 0.9773, 0.5, 0.9773, 0.4688, 0.9773, 0.09375, 1.0, 0.0625, 1.0, 0.0625, 1.0, 0.09375, 1.0, 0.9688, 1.0, 1.0, 1.0, 1.0, 1.0, 0.9688, 1.0, 0.03125, 0.7571, 0.0625, 0.7571, 0.0625, 0.7914, 0.03125, 0.7914, 0.0625, 0.7571, 0.09375, 0.7571, 0.09375, 0.7914, 0.0625, 0.7914, 0.09375, 0.7571, 0.125, 0.7571, 0.125, 0.7914, 0.09375, 0.7914, 0.125, 0.7571, 0.1562, 0.7571, 0.1562, 0.7914, 0.125, 0.7914, 0.1562, 0.7571, 0.1875, 0.7571, 0.1875, 0.7914, 0.1562, 0.7914, 0.1875, 0.7571, 0.2188, 0.7571, 0.2188, 0.7914, 0.1875, 0.7914, 0.2188, 0.7571, 0.25, 0.7571, 0.25, 0.7914, 0.2188, 0.7914, 0.25, 0.7571, 0.2812, 0.7571, 0.2812, 0.7914, 0.25, 0.7914, 0.2812, 0.7571, 0.3125, 0.7571, 0.3125, 0.7914, 0.2812, 0.7914, 0.3125, 0.7571, 0.3438, 0.7571, 0.3438, 0.7914, 0.3125, 0.7914, 0.3438, 0.7571, 0.375, 0.7571, 0.375, 0.7914, 0.3438, 0.7914, 0.375, 0.7571, 0.4062, 0.7571, 0.4062, 0.7914, 0.375, 0.7914, 0.4062, 0.7571, 0.4375, 0.7571, 0.4375, 0.7914, 0.4062, 0.7914, 0.4375, 0.7571, 0.4688, 0.7571, 0.4688, 0.7914, 0.4375, 0.7914, 0.4688, 0.7571, 0.5, 0.7571, 0.5, 0.7914, 0.4688, 0.7914, 0.5, 0.7571, 0.5312, 0.7571, 0.5312, 0.7914, 0.5, 0.7914, 0.5312, 0.7571, 0.5625, 0.7571, 0.5625, 0.7914, 0.5312, 0.7914, 0.5625, 0.7571, 0.5938, 0.7571, 0.5938, 0.7914, 0.5625, 0.7914, 0.5938, 0.7571, 0.625, 0.7571, 0.625, 0.7914, 0.5938, 0.7914, 0.625, 0.7571, 0.6562, 0.7571, 0.6562, 0.7914, 0.625, 0.7914, 0.6562, 0.7571, 0.6875, 0.7571, 0.6875, 0.7914, 0.6562, 0.7914, 0.6875, 0.7571, 0.7188, 0.7571, 0.7188, 0.7914, 0.6875, 0.7914, 0.7188, 0.7571, 0.75, 0.7571, 0.75, 0.7914, 0.7188, 0.7914, 0.75, 0.7571, 0.7812, 0.7571, 0.7812, 0.7914, 0.75, 0.7914, 0.7812, 0.7571, 0.8125, 0.7571, 0.8125, 0.7914, 0.7812, 0.7914, 0.8125, 0.7571, 0.8438, 0.7571, 0.8437, 0.7914, 0.8125, 0.7914, 0.8438, 0.7571, 0.875, 0.7571, 0.875, 0.7914, 0.8437, 0.7914, 0.875, 0.7571, 0.9062, 0.7571, 0.9062, 0.7914, 0.875, 0.7914, 0.9062, 0.7571, 0.9375, 0.7571, 0.9375, 0.7914, 0.9062, 0.7914, 0.9375, 0.7571, 0.9688, 0.7571, 0.9688, 0.7914, 0.9375, 0.7914, 0.9688, 0.7571, 1.0, 0.7571, 1.0, 0.7914, 0.9688, 0.7914, 0.875, 0.7914, 0.9062, 0.7914, 0.9062, 0.7914, 0.875, 0.7914, 0.03125, 0.8205, 0.0, 0.8205, 0.0, 0.8205, 0.03125, 0.8205, 0.8437, 0.8205, 0.8125, 0.8205, 0.8125, 0.8205, 0.8437, 0.8205, 0.2812, 0.7914, 0.3125, 0.7914, 0.3125, 0.7914, 0.2812, 0.7914, 0.0625, 0.7914, 0.09375, 0.7914, 0.09375, 0.7914, 0.0625, 0.7914, 0.8125, 0.8205, 0.7812, 0.8205, 0.7812, 0.8205, 0.8125, 0.8205, 0.1875, 0.7914, 0.2188, 0.7914, 0.2188, 0.7914, 0.1875, 0.7914, 0.9062, 0.7914, 0.9375, 0.7914, 0.9375, 0.7914, 0.9062, 0.7914, 0.125, 0.7914, 0.1562, 0.7914, 0.1562, 0.7914, 0.125, 0.7914, 0.7812, 0.8205, 0.75, 0.8205, 0.75, 0.8205, 0.7812, 0.8205, 0.9688, 0.7914, 1.0, 0.7914, 1.0, 0.7914, 0.9688, 0.7914, 0.75, 0.8205, 0.7188, 0.8205, 0.7188, 0.8205, 0.75, 0.8205, 0.1562, 0.7914, 0.1875, 0.7914, 0.1875, 0.7914, 0.1562, 0.7914, 0.7188, 0.8205, 0.6875, 0.8205, 0.6875, 0.8205, 0.7188, 0.8205, 0.2188, 0.7914, 0.25, 0.7914, 0.25, 0.7914, 0.2188, 0.7914, 0.6875, 0.8205, 0.6562, 0.8205, 0.6562, 0.8205, 0.6875, 0.8205, 0.6562, 0.8205, 0.625, 0.8205, 0.625, 0.8205, 0.6562, 0.8205, 0.25, 0.7914, 0.2812, 0.7914, 0.2812, 0.7914, 0.25, 0.7914, 0.625, 0.8205, 0.5938, 0.8205, 0.5938, 0.8205, 0.625, 0.8205, 0.375, 0.7914, 0.4062, 0.7914, 0.4062, 0.7914, 0.375, 0.7914, 0.3125, 0.7914, 0.3438, 0.7914, 0.3438, 0.7914, 0.3125, 0.7914, 0.5938, 0.8205, 0.5625, 0.8205, 0.5625, 0.8205, 0.5938, 0.8205, 0.75, 0.7914, 0.7812, 0.7914, 0.7812, 0.7914, 0.75, 0.7914, 0.5625, 0.8205, 0.5312, 0.8205, 0.5312, 0.8205, 0.5625, 0.8205, 0.6562, 0.7914, 0.6875, 0.7914, 0.6875, 0.7914, 0.6562, 0.7914, 0.3438, 0.7914, 0.375, 0.7914, 0.375, 0.7914, 0.3438, 0.7914, 0.5312, 0.8205, 0.5, 0.8205, 0.5, 0.8205, 0.5312, 0.8205, 0.0, 0.7914, 0.03125, 0.7914, 0.03125, 0.7914, 0.0, 0.7914, 0.4062, 0.7914, 0.4375, 0.7914, 0.4375, 0.7914, 0.4062, 0.7914, 0.5, 0.8205, 0.4688, 0.8205, 0.4688, 0.8205, 0.5, 0.8205, 0.8437, 0.7914, 0.875, 0.7914, 0.875, 0.7914, 0.8437, 0.7914, 0.4688, 0.8205, 0.4375, 0.8205, 0.4375, 0.8205, 0.4688, 0.8205, 0.0, 0.8205, 0.03125, 0.8205, 0.03125, 0.9773, 0.0, 0.9773, 0.03125, 0.8205, 0.0625, 0.8205, 0.0625, 0.9773, 0.03125, 0.9773, 0.0625, 0.8205, 0.09375, 0.8205, 0.09375, 0.9773, 0.0625, 0.9773, 0.09375, 0.8205, 0.125, 0.8205, 0.125, 0.9773, 0.09375, 0.9773, 0.125, 0.8205, 0.1562, 0.8205, 0.1562, 0.9773, 0.125, 0.9773, 0.1562, 0.8205, 0.1875, 0.8205, 0.1875, 0.9773, 0.1562, 0.9773, 0.1875, 0.8205, 0.2188, 0.8205, 0.2188, 0.9773, 0.1875, 0.9773, 0.2188, 0.8205, 0.25, 0.8205, 0.25, 0.9773, 0.2188, 0.9773, 0.25, 0.8205, 0.2812, 0.8205, 0.2812, 0.9773, 0.25, 0.9773, 0.2812, 0.8205, 0.3125, 0.8205, 0.3125, 0.9773, 0.2812, 0.9773, 0.3125, 0.8205, 0.3437, 0.8205, 0.3438, 0.9773, 0.3125, 0.9773, 0.3437, 0.8205, 0.375, 0.8205, 0.375, 0.9773, 0.3438, 0.9773, 0.375, 0.8205, 0.4062, 0.8205, 0.4062, 0.9773, 0.375, 0.9773, 0.4062, 0.8205, 0.4375, 0.8205, 0.4375, 0.9773, 0.4062, 0.9773, 0.4375, 0.8205, 0.4688, 0.8205, 0.4688, 0.9773, 0.4375, 0.9773, 0.4688, 0.8205, 0.5, 0.8205, 0.5, 0.9773, 0.4688, 0.9773, 0.5, 0.8205, 0.5312, 0.8205, 0.5312, 0.9773, 0.5, 0.9773, 0.5312, 0.8205, 0.5625, 0.8205, 0.5625, 0.9773, 0.5312, 0.9773, 0.5625, 0.8205, 0.5938, 0.8205, 0.5938, 0.9773, 0.5625, 0.9773, 0.5938, 0.8205, 0.625, 0.8205, 0.625, 0.9773, 0.5938, 0.9773, 0.625, 0.8205, 0.6562, 0.8205, 0.6562, 0.9773, 0.625, 0.9773, 0.6562, 0.8205, 0.6875, 0.8205, 0.6875, 0.9773, 0.6562, 0.9773, 0.6875, 0.8205, 0.7188, 0.8205, 0.7188, 0.9773, 0.6875, 0.9773, 0.7188, 0.8205, 0.75, 0.8205, 0.75, 0.9773, 0.7188, 0.9773, 0.75, 0.8205, 0.7812, 0.8205, 0.7812, 0.9773, 0.75, 0.9773, 0.7812, 0.8205, 0.8125, 0.8205, 0.8125, 0.9773, 0.7812, 0.9773, 0.8125, 0.8205, 0.8437, 0.8205, 0.8437, 0.9773, 0.8125, 0.9773, 0.8437, 0.8205, 0.875, 0.8205, 0.875, 0.9773, 0.8437, 0.9773, 0.875, 0.8205, 0.9062, 0.8205, 0.9062, 0.9773, 0.875, 0.9773, 0.9062, 0.8205, 0.9375, 0.8205, 0.9375, 0.9773, 0.9062, 0.9773, 0.9375, 0.8205, 0.9688, 0.8205, 0.9688, 0.9773, 0.9375, 0.9773, 0.9688, 0.8205, 1.0, 0.8205, 1.0, 0.9773, 0.9688, 0.9773, 0.9062, 1.0, 0.875, 1.0, 0.875, 1.0, 0.9062, 1.0, 0.4375, 0.9773, 0.4688, 0.9773, 0.4688, 0.9773, 0.4375, 0.9773, 0.0625, 1.0, 0.03125, 1.0, 0.03125, 1.0, 0.0625, 1.0, 0.875, 1.0, 0.8438, 1.0, 0.8438, 1.0, 0.875, 1.0, 0.4062, 0.9773, 0.4375, 0.9773, 0.4375, 0.9773, 0.4062, 0.9773, 0.03125, 1.0, 0.0, 1.0, 0.0, 1.0, 0.03125, 1.0, 0.8438, 1.0, 0.8125, 1.0, 0.8125, 1.0, 0.8438, 1.0, 0.375, 0.9773, 0.4062, 0.9773, 0.4062, 0.9773, 0.375, 0.9773, 1.0, 1.0, 0.9688, 1.0, 0.9688, 1.0, 1.0, 1.0, 0.8125, 1.0, 0.7812, 1.0, 0.7812, 1.0, 0.8125, 1.0, 0.3438, 0.9773, 0.375, 0.9773, 0.375, 0.9773, 0.3438, 0.9773, 0.7812, 1.0, 0.75, 1.0, 0.75, 1.0, 0.7812, 1.0, 0.3125, 0.9773, 0.3438, 0.9773, 0.3438, 0.9773, 0.3125, 0.9773, 0.75, 1.0, 0.7188, 1.0, 0.7188, 1.0, 0.75, 1.0, 0.2812, 0.9773, 0.3125, 0.9773, 0.3125, 0.9773, 0.2812, 0.9773, 0.7188, 1.0, 0.6875, 1.0, 0.6875, 1.0, 0.7188, 1.0, 0.25, 0.9773, 0.2812, 0.9773, 0.2812, 0.9773, 0.25, 0.9773, 0.6875, 1.0, 0.6562, 1.0, 0.6562, 1.0, 0.6875, 1.0, 0.2188, 0.9773, 0.25, 0.9773, 0.25, 0.9773, 0.2188, 0.9773, 0.6562, 1.0, 0.625, 1.0, 0.625, 1.0, 0.6562, 1.0, 0.1875, 0.9773, 0.2188, 0.9773, 0.2188, 0.9773, 0.1875, 0.9773, 0.625, 1.0, 0.5938, 1.0, 0.5938, 1.0, 0.625, 1.0, 0.1562, 0.9773, 0.1875, 0.9773, 0.1875, 0.9773, 0.1562, 0.9773, 0.9688, 0.9773, 1.0, 0.9773, 1.0, 0.9773, 0.9688, 0.9773, 0.5938, 1.0, 0.5625, 1.0, 0.5625, 1.0, 0.5938, 1.0, 0.125, 0.9773, 0.1562, 0.9773, 0.1562, 0.9773, 0.125, 0.9773, 0.9375, 0.9773, 0.9688, 0.9773, 0.9688, 0.9773, 0.9375, 0.9773, 0.5625, 1.0, 0.5312, 1.0, 0.5312, 1.0, 0.5625, 1.0, 0.09375, 0.9773, 0.125, 0.9773, 0.125, 0.9773, 0.09375, 0.9773, 0.9062, 0.9773, 0.9375, 0.9773, 0.9375, 0.9773, 0.9062, 0.9773, 0.5312, 1.0, 0.5, 1.0, 0.5, 1.0, 0.5312, 1.0, 0.0625, 0.9773, 0.09375, 0.9773, 0.09375, 0.9773, 0.0625, 0.9773, 0.9688, 0.9773, 1.0, 0.9773, 1.0, 1.0, 0.9688, 1.0, 0.9375, 0.9773, 0.9688, 0.9773, 0.9688, 1.0, 0.9375, 1.0, 0.9062, 0.9773, 0.9375, 0.9773, 0.9375, 1.0, 0.9063, 1.0, 0.875, 0.9773, 0.9062, 0.9773, 0.9062, 1.0, 0.875, 1.0, 0.8437, 0.9773, 0.875, 0.9773, 0.875, 1.0, 0.8438, 1.0, 0.8125, 0.9773, 0.8437, 0.9773, 0.8438, 1.0, 0.8125, 1.0, 0.7812, 0.9773, 0.8125, 0.9773, 0.8125, 1.0, 0.7812, 1.0, 0.75, 0.9773, 0.7812, 0.9773, 0.7812, 1.0, 0.75, 1.0, 0.7188, 0.9773, 0.75, 0.9773, 0.75, 1.0, 0.7188, 1.0, 0.6875, 0.9773, 0.7188, 0.9773, 0.7188, 1.0, 0.6875, 1.0, 0.6562, 0.9773, 0.6875, 0.9773, 0.6875, 1.0, 0.6562, 1.0, 0.625, 0.9773, 0.6562, 0.9773, 0.6562, 1.0, 0.625, 1.0, 0.5938, 0.9773, 0.625, 0.9773, 0.625, 1.0, 0.5938, 1.0, 0.5625, 0.9773, 0.5938, 0.9773, 0.5938, 1.0, 0.5625, 1.0, 0.5312, 0.9773, 0.5625, 0.9773, 0.5625, 1.0, 0.5312, 1.0, 0.5, 0.9773, 0.5312, 0.9773, 0.5312, 1.0, 0.5, 1.0, 0.4688, 0.9773, 0.5, 0.9773, 0.5, 1.0, 0.4688, 1.0, 0.4375, 0.9773, 0.4688, 0.9773, 0.4688, 1.0, 0.4375, 1.0, 0.4062, 0.9773, 0.4375, 0.9773, 0.4375, 1.0, 0.4062, 1.0, 0.375, 0.9773, 0.4062, 0.9773, 0.4062, 1.0, 0.375, 1.0, 0.3438, 0.9773, 0.375, 0.9773, 0.375, 1.0, 0.3438, 1.0, 0.3125, 0.9773, 0.3438, 0.9773, 0.3438, 1.0, 0.3125, 1.0, 0.2812, 0.9773, 0.3125, 0.9773, 0.3125, 1.0, 0.2812, 1.0, 0.25, 0.9773, 0.2812, 0.9773, 0.2812, 1.0, 0.25, 1.0, 0.2188, 0.9773, 0.25, 0.9773, 0.25, 1.0, 0.2188, 1.0, 0.1875, 0.9773, 0.2188, 0.9773, 0.2188, 1.0, 0.1875, 1.0, 0.1562, 0.9773, 0.1875, 0.9773, 0.1875, 1.0, 0.1562, 1.0, 0.125, 0.9773, 0.1562, 0.9773, 0.1562, 1.0, 0.125, 1.0, 0.09375, 0.9773, 0.125, 0.9773, 0.125, 1.0, 0.09375, 1.0, 0.0625, 0.9773, 0.09375, 0.9773, 0.09375, 1.0, 0.0625, 1.0, 0.03125, 0.9773, 0.0625, 0.9773, 0.0625, 1.0, 0.03125, 1.0, 0.0, 0.9773, 0.03125, 0.9773, 0.03125, 1.0, 0.0, 1.0, 0.9688, 1.0, 1.0, 1.0, 1.0, 1.0, 0.9688, 1.0, 0.0, 1.0, 0.03125, 1.0, 0.03125, 1.0, 0.0, 1.0, 0.03125, 1.0, 0.0625, 1.0, 0.0625, 1.0, 0.03125, 1.0, 0.0625, 1.0, 0.09375, 1.0, 0.09375, 1.0, 0.0625, 1.0, 0.09375, 1.0, 0.125, 1.0, 0.125, 1.0, 0.09375, 1.0, 0.125, 1.0, 0.1562, 1.0, 0.1562, 1.0, 0.125, 1.0, 0.1562, 1.0, 0.1875, 1.0, 0.1875, 1.0, 0.1562, 1.0, 0.1875, 1.0, 0.2188, 1.0, 0.2188, 1.0, 0.1875, 1.0, 0.2188, 1.0, 0.25, 1.0, 0.25, 1.0, 0.2188, 1.0, 0.25, 1.0, 0.2812, 1.0, 0.2812, 1.0, 0.25, 1.0, 0.2812, 1.0, 0.3125, 1.0, 0.3125, 1.0, 0.2812, 1.0, 0.3125, 1.0, 0.3438, 1.0, 0.3438, 1.0, 0.3125, 1.0, 0.3438, 1.0, 0.375, 1.0, 0.375, 1.0, 0.3438, 1.0, 0.375, 1.0, 0.4062, 1.0, 0.4062, 1.0, 0.375, 1.0, 0.4062, 1.0, 0.4375, 1.0, 0.4375, 1.0, 0.4062, 1.0, 0.4375, 1.0, 0.4688, 1.0, 0.4688, 1.0, 0.4375, 1.0, 0.4688, 1.0, 0.5, 1.0, 0.5, 1.0, 0.4688, 1.0, 0.5, 1.0, 0.5312, 1.0, 0.5312, 1.0, 0.5, 1.0, 0.5312, 1.0, 0.5625, 1.0, 0.5625, 1.0, 0.5312, 1.0, 0.5625, 1.0, 0.5938, 1.0, 0.5938, 1.0, 0.5625, 1.0, 0.5938, 1.0, 0.625, 1.0, 0.625, 1.0, 0.5938, 1.0, 0.625, 1.0, 0.6562, 1.0, 0.6562, 1.0, 0.625, 1.0, 0.6562, 1.0, 0.6875, 1.0, 0.6875, 1.0, 0.6562, 1.0, 0.6875, 1.0, 0.7188, 1.0, 0.7188, 1.0, 0.6875, 1.0, 0.7188, 1.0, 0.75, 1.0, 0.75, 1.0, 0.7188, 1.0, 0.75, 1.0, 0.7812, 1.0, 0.7812, 1.0, 0.75, 1.0, 0.7812, 1.0, 0.8125, 1.0, 0.8125, 1.0, 0.7812, 1.0, 0.8125, 1.0, 0.8438, 1.0, 0.8438, 1.0, 0.8125, 1.0, 0.8438, 1.0, 0.875, 1.0, 0.875, 1.0, 0.8438, 1.0, 0.875, 1.0, 0.9062, 1.0, 0.9062, 1.0, 0.875, 1.0, 0.9063, 1.0, 0.9375, 1.0, 0.9375, 1.0, 0.9062, 1.0, 0.9375, 1.0, 0.9688, 1.0, 0.9688, 1.0, 0.9375, 1.0, 0.0, 0.7914, 0.03125, 0.7914, 0.03125, 0.8205, 0.0, 0.8205, 0.03125, 0.7914, 0.0625, 0.7914, 0.0625, 0.8205, 0.03125, 0.8205, 0.0625, 0.7914, 0.09375, 0.7914, 0.09375, 0.8205, 0.0625, 0.8205, 0.09375, 0.7914, 0.125, 0.7914, 0.125, 0.8205, 0.09375, 0.8205, 0.125, 0.7914, 0.1562, 0.7914, 0.1562, 0.8205, 0.125, 0.8205, 0.1562, 0.7914, 0.1875, 0.7914, 0.1875, 0.8205, 0.1562, 0.8205, 0.1875, 0.7914, 0.2188, 0.7914, 0.2188, 0.8205, 0.1875, 0.8205, 0.2188, 0.7914, 0.25, 0.7914, 0.25, 0.8205, 0.2188, 0.8205, 0.25, 0.7914, 0.2812, 0.7914, 0.2812, 0.8205, 0.25, 0.8205, 0.2812, 0.7914, 0.3125, 0.7914, 0.3125, 0.8205, 0.2812, 0.8205, 0.3125, 0.7914, 0.3438, 0.7914, 0.3437, 0.8205, 0.3125, 0.8205, 0.3438, 0.7914, 0.375, 0.7914, 0.375, 0.8205, 0.3437, 0.8205, 0.375, 0.7914, 0.4062, 0.7914, 0.4062, 0.8205, 0.375, 0.8205, 0.4062, 0.7914, 0.4375, 0.7914, 0.4375, 0.8205, 0.4062, 0.8205, 0.4375, 0.7914, 0.4688, 0.7914, 0.4688, 0.8205, 0.4375, 0.8205, 0.4688, 0.7914, 0.5, 0.7914, 0.5, 0.8205, 0.4688, 0.8205, 0.5, 0.7914, 0.5312, 0.7914, 0.5312, 0.8205, 0.5, 0.8205, 0.5312, 0.7914, 0.5625, 0.7914, 0.5625, 0.8205, 0.5312, 0.8205, 0.5625, 0.7914, 0.5938, 0.7914, 0.5938, 0.8205, 0.5625, 0.8205, 0.5938, 0.7914, 0.625, 0.7914, 0.625, 0.8205, 0.5938, 0.8205, 0.625, 0.7914, 0.6562, 0.7914, 0.6562, 0.8205, 0.625, 0.8205, 0.6562, 0.7914, 0.6875, 0.7914, 0.6875, 0.8205, 0.6562, 0.8205, 0.6875, 0.7914, 0.7188, 0.7914, 0.7188, 0.8205, 0.6875, 0.8205, 0.7188, 0.7914, 0.75, 0.7914, 0.75, 0.8205, 0.7188, 0.8205, 0.75, 0.7914, 0.7812, 0.7914, 0.7812, 0.8205, 0.75, 0.8205, 0.7812, 0.7914, 0.8125, 0.7914, 0.8125, 0.8205, 0.7812, 0.8205, 0.8125, 0.7914, 0.8437, 0.7914, 0.8437, 0.8205, 0.8125, 0.8205, 0.8437, 0.7914, 0.875, 0.7914, 0.875, 0.8205, 0.8437, 0.8205, 0.875, 0.7914, 0.9062, 0.7914, 0.9062, 0.8205, 0.875, 0.8205, 0.9062, 0.7914, 0.9375, 0.7914, 0.9375, 0.8205, 0.9062, 0.8205, 0.9375, 0.7914, 0.9688, 0.7914, 0.9688, 0.8205, 0.9375, 0.8205, 0.9688, 0.7914, 1.0, 0.7914, 1.0, 0.8205, 0.9688, 0.8205, 0.875, 0.8205, 0.8437, 0.8205, 0.8437, 0.8205, 0.875, 0.8205, 0.0625, 0.8205, 0.03125, 0.8205, 0.03125, 0.8205, 0.0625, 0.8205, 0.03125, 0.7914, 0.0625, 0.7914, 0.0625, 0.7914, 0.03125, 0.7914, 0.8125, 0.7914, 0.8437, 0.7914, 0.8437, 0.7914, 0.8125, 0.7914, 0.9062, 0.8205, 0.875, 0.8205, 0.875, 0.8205, 0.9062, 0.8205, 0.09375, 0.8205, 0.0625, 0.8205, 0.0625, 0.8205, 0.09375, 0.8205, 0.9375, 0.8205, 0.9062, 0.8205, 0.9062, 0.8205, 0.9375, 0.8205, 0.125, 0.8205, 0.09375, 0.8205, 0.09375, 0.8205, 0.125, 0.8205, 0.7812, 0.7914, 0.8125, 0.7914, 0.8125, 0.7914, 0.7812, 0.7914, 0.5625, 0.7914, 0.5938, 0.7914, 0.5938, 0.7914, 0.5625, 0.7914, 0.9688, 0.8205, 0.9375, 0.8205, 0.9375, 0.8205, 0.9688, 0.8205, 0.1562, 0.8205, 0.125, 0.8205, 0.125, 0.8205, 0.1562, 0.8205, 0.7188, 0.7914, 0.75, 0.7914, 0.75, 0.7914, 0.7188, 0.7914, 1.0, 0.8205, 0.9688, 0.8205, 0.9688, 0.8205, 1.0, 0.8205, 0.1875, 0.8205, 0.1562, 0.8205, 0.1562, 0.8205, 0.1875, 0.8205, 0.2188, 0.8205, 0.1875, 0.8205, 0.1875, 0.8205, 0.2188, 0.8205, 0.6875, 0.7914, 0.7188, 0.7914, 0.7188, 0.7914, 0.6875, 0.7914, 0.25, 0.8205, 0.2188, 0.8205, 0.2188, 0.8205, 0.25, 0.8205, 0.625, 0.7914, 0.6562, 0.7914, 0.6562, 0.7914, 0.625, 0.7914, 0.9375, 0.7914, 0.9688, 0.7914, 0.9688, 0.7914, 0.9375, 0.7914, 0.2812, 0.8205, 0.25, 0.8205, 0.25, 0.8205, 0.2812, 0.8205, 0.09375, 0.7914, 0.125, 0.7914, 0.125, 0.7914, 0.09375, 0.7914, 0.3125, 0.8205, 0.2812, 0.8205, 0.2812, 0.8205, 0.3125, 0.8205, 0.5938, 0.7914, 0.625, 0.7914, 0.625, 0.7914, 0.5938, 0.7914, 0.3437, 0.8205, 0.3125, 0.8205, 0.3125, 0.8205, 0.3437, 0.8205, 0.5312, 0.7914, 0.5625, 0.7914, 0.5625, 0.7914, 0.5312, 0.7914, 0.375, 0.8205, 0.3437, 0.8205, 0.3437, 0.8205, 0.375, 0.8205, 0.4688, 0.7914, 0.5, 0.7914, 0.5, 0.7914, 0.4688, 0.7914, 0.4062, 0.8205, 0.375, 0.8205, 0.375, 0.8205, 0.4062, 0.8205, 0.5, 0.7914, 0.5312, 0.7914, 0.5312, 0.7914, 0.5, 0.7914, 0.4375, 0.8205, 0.4062, 0.8205, 0.4062, 0.8205, 0.4375, 0.8205, 0.4375, 0.7914, 0.4688, 0.7914, 0.4688, 0.7914, 0.4375, 0.7914])
me_cylinder.materials.append(mat_grey_metal)
me_cylinder.materials.append(mat_base_red)
me_cylinder.use_remesh_fix_poles = True
me_cylinder.use_remesh_preserve_attributes = False
me_cylinder.use_mirror_vertex_groups = False
me_cylinder.update()

# ---- objects
ob_frame = bpy.data.objects.new('Frame', me_cube_001)
ob_action = bpy.data.objects.new('Action', me_cube_002)
ob_barrel = bpy.data.objects.new('Barrel', me_cube_003)
ob_magazines = bpy.data.objects.new('Magazines', me_cube_004)
ob_muzzle = bpy.data.objects.new('Muzzle', me_cube_006)
ob_shroud = bpy.data.objects.new('Shroud', me_cube_007)
ob_black = bpy.data.objects.new('Black', me_cube_008)
ob_cylinder = bpy.data.objects.new('Cylinder', me_cylinder)

# ---- transforms, parenting, visibility, modifiers, constraints
ob_frame.location = (0.0, 0.01203, 2.487)
ob_frame.scale = (1.722, 1.906, 1.722)
ob_frame.lineart.crease_threshold = 0.0
ob_action.location = (0.0, 0.3407, 2.487)
ob_action.scale = (1.722, 1.722, 1.722)
ob_action.lineart.crease_threshold = 0.0
ob_barrel.location = (0.0001664, 0.3407, 2.34)
ob_barrel.scale = (1.434, 1.744, 1.434)
ob_barrel.lineart.crease_threshold = 0.0
ob_magazines.location = (-0.414, -0.4132, 2.172)
ob_magazines.rotation_euler = (0.2649, -0.001356, -0.1868)
ob_magazines.scale = (1.722, 1.722, 1.722)
ob_magazines.lineart.crease_threshold = 0.0
ob_muzzle.location = (-0.0002838, -0.2782, 2.71)
ob_muzzle.scale = (2.076, 1.434, 2.076)
ob_muzzle.lineart.crease_threshold = 0.0
ob_shroud.location = (0.0, 0.2265, 2.487)
ob_shroud.scale = (1.722, 1.722, 1.722)
ob_shroud.lineart.crease_threshold = 0.0
ob_black.location = (0.0, -0.05886, 2.487)
ob_black.scale = (1.722, 1.722, 1.722)
ob_black.lineart.crease_threshold = 0.0
ob_cylinder.location = (0.0, 0.0, 0.0)
ob_cylinder.lineart.crease_threshold = 0.0

# ---- collection membership
col_collection.objects.link(ob_frame)
col_collection.objects.link(ob_action)
col_collection.objects.link(ob_barrel)
col_collection.objects.link(ob_magazines)
col_collection.objects.link(ob_muzzle)
col_collection.objects.link(ob_shroud)
col_collection.objects.link(ob_black)
col_collection.objects.link(ob_cylinder)

# ---- scene / render settings (as saved in the file)
scene.frame_start = 1; scene.frame_end = 6; scene.frame_set(3)
scene.render.engine = 'BLENDER_EEVEE_NEXT'
scene.cycles.use_denoising = False
scene.cycles.samples = 128
scene.cycles.sampling_pattern = 'TABULATED_SOBOL'
scene.cycles.use_adaptive_sampling = False
scene.cycles.use_light_tree = False
scene.view_settings.view_transform = 'Filmic'
bpy.context.view_layer.update()

# ---- added for rendering (the .blend has no active camera and no usable light): camera, sun
cam_auto = bpy.data.cameras.new('AutoCamera')
cam_auto.lens = 50.0
cam_auto.sensor_width = 36.0
cam_auto.clip_end = 1000.0
ob_auto_camera = bpy.data.objects.new('AutoCamera', cam_auto)
scene.collection.objects.link(ob_auto_camera)
ob_auto_camera.location = (8.32432, -10.5813, 7.55774)
ob_auto_camera.rotation_euler = (1.09748, -7.21219e-08, 0.694738)
scene.camera = ob_auto_camera
light_auto_sun = bpy.data.lights.new('AutoSun', 'SUN')
light_auto_sun.energy = 3.0
light_auto_sun.angle = 0.0523599
ob_auto_sun = bpy.data.objects.new('AutoSun', light_auto_sun)
scene.collection.objects.link(ob_auto_sun)
ob_auto_sun.rotation_euler = (0.872665, 0.174533, 0.523599)
bpy.context.view_layer.update()
